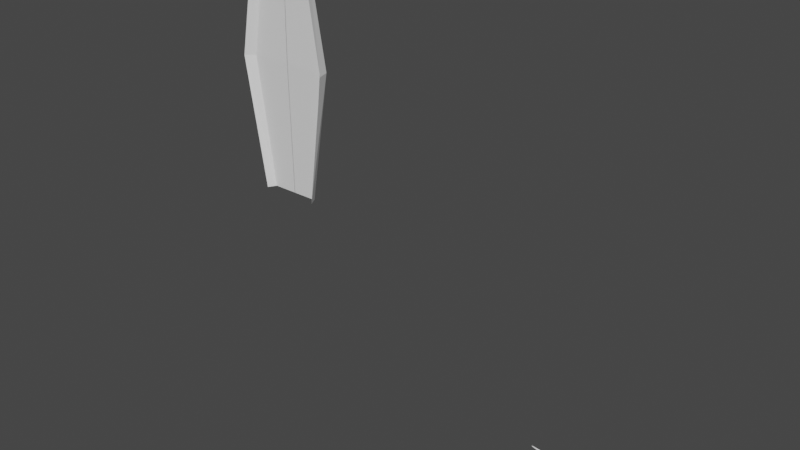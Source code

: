 # Source: gundum1.blend  (saved by Blender 3.4.6; exported with 4.5.12 LTS)
import bpy
from mathutils import Matrix  # noqa: F401  (used for matrix-valued properties, if any)

bpy.ops.wm.read_factory_settings(use_empty=True)
scene = bpy.context.scene
scene.name = 'Scene'

# ---- collections
col_collection = bpy.data.collections.new('Collection'); scene.collection.children.link(col_collection)
col_2 = bpy.data.collections.new('コレクション 2'); scene.collection.children.link(col_2)
col_boolean = bpy.data.collections.new('Boolean'); scene.collection.children.link(col_boolean)

# ---- node groups
ng_auto_smooth = bpy.data.node_groups.new('Auto Smooth', 'GeometryNodeTree')
_s = ng_auto_smooth.interface.new_socket(name='Geometry', in_out='OUTPUT', socket_type='NodeSocketGeometry')
_s = ng_auto_smooth.interface.new_socket(name='Geometry', in_out='INPUT', socket_type='NodeSocketGeometry')
_s = ng_auto_smooth.interface.new_socket(name='Angle', in_out='INPUT', socket_type='NodeSocketFloat')
_s.subtype = 'ANGLE'
_s.min_value = 0.0
_s.max_value = 3.142
ng_auto_smooth.is_modifier = True
_N = ng_auto_smooth.nodes; _L = ng_auto_smooth.links
n0 = _N.new('NodeGroupOutput'); n0.name = 'Group Output'; n0.location = (480, -100)
n1 = _N.new('NodeGroupInput'); n1.name = 'Group Input'; n1.location = (-420, -300)
n2 = _N.new('NodeGroupInput'); n2.name = 'Group Input.001'; n2.location = (-60, -100)
n3 = _N.new('GeometryNodeSetShadeSmooth'); n3.name = 'Set Shade Smooth'; n3.location = (120, -100)
n3.domain = 'EDGE'
n4 = _N.new('GeometryNodeSetShadeSmooth'); n4.name = 'Set Shade Smooth.001'; n4.location = (300, -100)
n5 = _N.new('GeometryNodeInputMeshEdgeAngle'); n5.name = 'Edge Angle'; n5.location = (-420, -220)
n6 = _N.new('GeometryNodeInputEdgeSmooth'); n6.name = 'Is Edge Smooth'; n6.location = (-60, -160)
n7 = _N.new('GeometryNodeInputShadeSmooth'); n7.name = 'Is Face Smooth'; n7.location = (-240, -340)
n8 = _N.new('FunctionNodeBooleanMath'); n8.name = 'Boolean Math'; n8.location = (-60, -220)
n9 = _N.new('FunctionNodeCompare'); n9.name = 'Compare'; n9.location = (-240, -180)
n9.operation = 'LESS_EQUAL'
_L.new(n5.outputs[0], n9.inputs[0])
_L.new(n4.outputs[0], n0.inputs[0])
_L.new(n1.outputs[1], n9.inputs[1])
_L.new(n9.outputs[0], n8.inputs[0])
_L.new(n7.outputs[0], n8.inputs[1])
_L.new(n2.outputs[0], n3.inputs[0])
_L.new(n6.outputs[0], n3.inputs[1])
_L.new(n3.outputs[0], n4.inputs[0])
_L.new(n8.outputs[0], n3.inputs[2])
n0.is_active_output = True

# ---- world
world_world = bpy.data.worlds.new('World'); scene.world = world_world
world_world.use_nodes = True; world_world.node_tree.nodes.clear()
_N = world_world.node_tree.nodes; _L = world_world.node_tree.links
n0 = _N.new('ShaderNodeOutputWorld'); n0.name = 'World Output'; n0.location = (300, 300)
n1 = _N.new('ShaderNodeBackground'); n1.name = 'Background'; n1.location = (10, 300)
n1.inputs[0].default_value = (0.05088, 0.05088, 0.05088, 1.0)
_L.new(n1.outputs[0], n0.inputs[0])
n0.is_active_output = True
world_world.color = (0.05088, 0.05088, 0.05088)
world_world.use_sun_shadow = False
world_world.sun_shadow_jitter_overblur = 0.0

# ---- meshes
me_002 = bpy.data.meshes.new('立方体.002')
me_002.from_pydata([(-0.5549, -0.2161, -1.11), (-0.5549, -0.1997, -0.1509), (-0.4033, 0.206, -1.05), (-0.4033, 0.2554, -0.2412), (-0.3763, -0.214, -1.108), (-0.3763, -0.1993, -0.1463), (-0.276, 0.206, -1.049), (-0.276, 0.2554, -0.244), (-0.5535, -0.4087, -0.9698), (-0.5535, -0.4034, -0.1022), (-0.375, -0.4066, -0.9678), (-0.375, -0.4031, -0.09755), (-0.5341, -0.07032, -1.072), (-0.5341, -0.04833, -0.176), (-0.3714, -0.0689, -1.07), (-0.3714, -0.04808, -0.1736), (-0.4802, 0.1165, -0.2097), (-0.3357, 0.08102, -1.059), (-0.4802, 0.0781, -1.068), (-0.3357, 0.1166, -0.2099), (-0.5705, -0.2029, -0.4431), (-0.4189, 0.239, -0.4919), (-0.2916, 0.239, -0.4931), (-0.3919, -0.202, -0.4393), (-0.5692, -0.4052, -0.3722), (-0.3906, -0.4043, -0.3684), (-0.387, -0.05499, -0.4531), (-0.5497, -0.05562, -0.4553), (-0.3513, 0.1048, -0.4737), (-0.4958, 0.1037, -0.4764), (-0.4189, 0.2225, -0.7622), (-0.2916, 0.2225, -0.7619), (-0.3919, -0.2046, -0.7524), (-0.3906, -0.4055, -0.6592), (-0.387, -0.06194, -0.7526), (-0.5497, -0.06297, -0.7546), (-0.3513, 0.0929, -0.7574), (-0.4958, 0.09092, -0.7631), (-0.5705, -0.2061, -0.7553), (-0.5692, -0.4069, -0.6621)], [], [(29, 16, 3, 21), (21, 3, 7, 22), (26, 15, 5, 23), (5, 1, 9, 11), (12, 14, 4, 0), (15, 13, 1, 5), (25, 11, 9, 24), (23, 5, 11, 25), (38, 0, 8, 39), (0, 4, 10, 8), (19, 16, 13, 15), (18, 17, 14, 12), (28, 19, 15, 26), (20, 1, 13, 27), (22, 7, 19, 28), (2, 6, 17, 18), (7, 3, 16, 19), (27, 13, 16, 29), (35, 27, 29, 37), (31, 22, 28, 36), (38, 20, 27, 35), (36, 28, 26, 34), (1, 20, 24, 9), (32, 23, 25, 33), (33, 25, 24, 39), (34, 26, 23, 32), (30, 21, 22, 31), (37, 29, 21, 30), (18, 37, 30, 2), (2, 30, 31, 6), (14, 34, 32, 4), (10, 33, 39, 8), (4, 32, 33, 10), (17, 36, 34, 14), (0, 38, 35, 12), (6, 31, 36, 17), (12, 35, 37, 18), (20, 38, 39, 24)])
me_002.polygons.foreach_set('use_smooth', [True] * 38)
_k = {(0, 12): 1.0, (3, 16): 1.0, (2, 30): 1.0, (2, 6): 1.0, (3, 7): 1.0, (6, 31): 1.0, (6, 17): 1.0, (5, 15): 1.0, (0, 4): 1.0, (9, 24): 1.0, (10, 33): 1.0, (8, 10): 1.0, (9, 11): 1.0, (1, 9): 1.0, (5, 11): 1.0, (4, 10): 1.0, (0, 8): 1.0, (12, 18): 1.0, (1, 13): 1.0, (4, 14): 1.0, (15, 19): 1.0, (13, 16): 1.0, (14, 17): 1.0, (2, 18): 1.0, (7, 19): 1.0, (3, 21): 1.0, (7, 22): 1.0, (24, 39): 1.0, (11, 25): 1.0, (21, 22): 1.0, (21, 30): 1.0, (22, 31): 1.0, (25, 33): 1.0, (8, 39): 1.0, (30, 31): 1.0}
me_002.attributes.new('crease_edge', 'FLOAT', 'EDGE').data.foreach_set('value', [_k.get((min(e.vertices), max(e.vertices)), 0.0) for e in me_002.edges])
_uv = me_002.uv_layers.new(name='UVマップ')
_uv.uv.foreach_set('vector', [0.5421, 0.1663, 0.625, 0.1663, 0.625, 0.25, 0.5421, 0.25, 0.5421, 0.25, 0.625, 0.25, 0.625, 0.5, 0.5421, 0.5, 0.5421, 0.6727, 0.625, 0.6727, 0.625, 0.75, 0.5421, 0.75, 0.625, 0.75, 0.875, 0.75, 0.875, 0.75, 0.625, 0.75, 0.125, 0.6727, 0.375, 0.6727, 0.375, 0.75, 0.125, 0.75, 0.625, 0.6727, 0.875, 0.6727, 0.875, 0.75, 0.625, 0.75, 0.5421, 0.75, 0.625, 0.75, 0.625, 1.0, 0.5421, 1.0, 0.5421, 0.75, 0.625, 0.75, 0.625, 0.75, 0.5421, 0.75, 0.4585, 0.0, 0.375, 0.0, 0.375, 0.0, 0.4585, 0.0, 0.125, 0.75, 0.375, 0.75, 0.375, 0.75, 0.125, 0.75, 0.625, 0.5837, 0.875, 0.5837, 0.875, 0.6727, 0.625, 0.6727, 0.125, 0.5837, 0.375, 0.5837, 0.375, 0.6727, 0.125, 0.6727, 0.5421, 0.5837, 0.625, 0.5837, 0.625, 0.6727, 0.5421, 0.6727, 0.5421, 0.0, 0.625, 0.0, 0.625, 0.07728, 0.5421, 0.07728, 0.5421, 0.5, 0.625, 0.5, 0.625, 0.5837, 0.5421, 0.5837, 0.125, 0.5, 0.375, 0.5, 0.375, 0.5837, 0.125, 0.5837, 0.625, 0.5, 0.875, 0.5, 0.875, 0.5837, 0.625, 0.5837, 0.5421, 0.07728, 0.625, 0.07728, 0.625, 0.1663, 0.5421, 0.1663, 0.4585, 0.07728, 0.5421, 0.07728, 0.5421, 0.1663, 0.4585, 0.1663, 0.4585, 0.5, 0.5421, 0.5, 0.5421, 0.5837, 0.4585, 0.5837, 0.4585, 0.0, 0.5421, 0.0, 0.5421, 0.07728, 0.4585, 0.07728, 0.4585, 0.5837, 0.5421, 0.5837, 0.5421, 0.6727, 0.4585, 0.6727, 0.625, 0.0, 0.5421, 0.0, 0.5421, 0.0, 0.625, 0.0, 0.4585, 0.75, 0.5421, 0.75, 0.5421, 0.75, 0.4585, 0.75, 0.4585, 0.75, 0.5421, 0.75, 0.5421, 1.0, 0.4585, 1.0, 0.4585, 0.6727, 0.5421, 0.6727, 0.5421, 0.75, 0.4585, 0.75, 0.4585, 0.25, 0.5421, 0.25, 0.5421, 0.5, 0.4585, 0.5, 0.4585, 0.1663, 0.5421, 0.1663, 0.5421, 0.25, 0.4585, 0.25, 0.375, 0.1663, 0.4585, 0.1663, 0.4585, 0.25, 0.375, 0.25, 0.375, 0.25, 0.4585, 0.25, 0.4585, 0.5, 0.375, 0.5, 0.375, 0.6727, 0.4585, 0.6727, 0.4585, 0.75, 0.375, 0.75, 0.375, 0.75, 0.4585, 0.75, 0.4585, 1.0, 0.375, 1.0, 0.375, 0.75, 0.4585, 0.75, 0.4585, 0.75, 0.375, 0.75, 0.375, 0.5837, 0.4585, 0.5837, 0.4585, 0.6727, 0.375, 0.6727, 0.375, 0.0, 0.4585, 0.0, 0.4585, 0.07728, 0.375, 0.07728, 0.375, 0.5, 0.4585, 0.5, 0.4585, 0.5837, 0.375, 0.5837, 0.375, 0.07728, 0.4585, 0.07728, 0.4585, 0.1663, 0.375, 0.1663, 0.5421, 0.0, 0.4585, 0.0, 0.4585, 0.0, 0.5421, 0.0])
me_002.update()
me_x = bpy.data.meshes.new('立方体')
me_x.from_pydata([(-0.3371, 0.2407, -0.6432), (-0.4335, 0.3293, -0.1272), (3.818e-08, 0.6909, -0.8001), (3.818e-08, 0.8547, -0.1334), (-0.2135, 0.4504, -0.7431), (-0.1133, 0.5963, -0.7762), (-0.1571, 0.7353, -0.1429), (-0.2758, 0.5647, -0.1351), (-0.3948, 0.321, -0.3627), (3.818e-08, 0.8135, -0.4619), (-0.1603, 0.7031, -0.452), (-0.2777, 0.5439, -0.4233)], [], [(10, 6, 3, 9), (10, 5, 4, 11), (8, 1, 7, 11), (0, 8, 11, 4), (6, 10, 11, 7), (5, 10, 9, 2)])
me_x.polygons.foreach_set('use_smooth', [True] * 6)
_k = {(1, 8): 1.0, (6, 7): 1.0, (1, 7): 1.0, (3, 6): 1.0, (0, 8): 1.0}
me_x.attributes.new('crease_edge', 'FLOAT', 'EDGE').data.foreach_set('value', [_k.get((min(e.vertices), max(e.vertices)), 0.0) for e in me_x.edges])
_uv = me_x.uv_layers.new(name='UVマップ')
_uv.uv.foreach_set('vector', [0.503, 0.2924, 0.625, 0.2874, 0.625, 0.375, 0.503, 0.375, 0.503, 0.2924, 0.375, 0.2977, 0.375, 0.2161, 0.503, 0.2183, 0.503, 0.0, 0.625, 0.0, 0.625, 0.2205, 0.503, 0.2183, 0.375, 0.0, 0.503, 0.0, 0.503, 0.2183, 0.375, 0.2161, 0.625, 0.2874, 0.503, 0.2924, 0.503, 0.2183, 0.625, 0.2205, 0.375, 0.2977, 0.503, 0.2924, 0.503, 0.375, 0.375, 0.375])
me_x.update()
me_005 = bpy.data.meshes.new('立方体.005')
me_005.from_pydata([(-0.07896, 0.8107, 0.5944), (-0.1684, 0.9427, 0.3634), (-0.1009, 0.5215, 0.5156), (-0.2136, 0.7494, 0.248), (0.0, 0.5215, 0.5156), (0.0, 0.8789, 0.06673), (0.0, 0.8107, 0.5944), (0.0, 1.003, 0.259), (-0.1476, 0.6256, 0.4008), (-0.1311, 0.8812, 0.4724), (0.0, 0.8817, 0.4699)], [], [(8, 3, 1, 9), (4, 2, 0, 6), (3, 5, 7, 1), (9, 1, 7, 10), (0, 9, 10, 6), (2, 8, 9, 0)])
me_005.polygons.foreach_set('use_smooth', [True] * 6)
_k = {(3, 5): 1.0, (0, 2): 1.0, (1, 3): 1.0, (0, 9): 1.0, (0, 6): 1.0, (1, 7): 1.0, (5, 7): 1.0, (1, 9): 1.0}
me_005.attributes.new('crease_edge', 'FLOAT', 'EDGE').data.foreach_set('value', [_k.get((min(e.vertices), max(e.vertices)), 0.0) for e in me_005.edges])
_uv = me_005.uv_layers.new(name='UVマップ')
_uv.uv.foreach_set('vector', [0.4892, 0.5, 0.625, 0.5, 0.625, 0.75, 0.4892, 0.75, 0.25, 0.5, 0.375, 0.5, 0.375, 0.75, 0.25, 0.75, 0.625, 0.5, 0.75, 0.5, 0.75, 0.75, 0.625, 0.75, 0.4892, 0.75, 0.625, 0.75, 0.625, 0.875, 0.4892, 0.875, 0.375, 0.75, 0.4892, 0.75, 0.4892, 0.875, 0.375, 0.875, 0.375, 0.5, 0.4892, 0.5, 0.4892, 0.75, 0.375, 0.75])
me_005.update()
me_006 = bpy.data.meshes.new('立方体.006')
me_006.from_pydata([(-0.1948, 0.7403, 0.2641), (-0.9836, 0.3185, 0.9357), (-0.1294, 0.5787, 0.4675), (-0.9456, 0.3053, 0.9478), (-0.1262, 0.7709, 0.4648), (-0.9456, 0.3424, 0.9544)], [], [(0, 1, 5, 4), (4, 5, 3, 2), (2, 3, 1, 0), (5, 1, 3)])
me_006.polygons.foreach_set('use_smooth', [True] * 4)
_k = {(0, 1): 1.0, (0, 4): 1.0, (1, 5): 1.0, (4, 5): 1.0, (2, 4): 1.0, (3, 5): 1.0, (2, 3): 1.0, (1, 3): 1.0}
me_006.attributes.new('crease_edge', 'FLOAT', 'EDGE').data.foreach_set('value', [_k.get((min(e.vertices), max(e.vertices)), 0.0) for e in me_006.edges])
_uv = me_006.uv_layers.new(name='UVマップ')
_uv.uv.foreach_set('vector', [0.375, 0.25, 0.625, 0.25, 0.625, 0.5, 0.375, 0.5, 0.375, 0.5, 0.625, 0.5, 0.625, 0.75, 0.375, 0.75, 0.375, 0.75, 0.625, 0.75, 0.625, 0.25, 0.375, 0.25, 0.625, 0.5, 0.625, 0.25, 0.625, 0.75])
me_006.update()
me_003 = bpy.data.meshes.new('立方体.003')
me_003.from_pydata([(-1.0, -0.7333, -0.1303), (-0.6769, -0.9079, 1.0), (-1.0, 0.1976, -0.9027), (-0.6769, 0.1976, 0.8962), (-1.0, -1.264, -1.847), (-0.6769, -1.406, -0.7729), (0.0, 0.1976, 0.8962), (0.0, -0.9079, 1.0), (0.0, -1.406, -0.7729), (-1.0, -0.2824, -0.06074), (-0.6769, -0.3551, 1.068), (0.0, -0.3551, 1.022), (-0.6769, -1.176, 0.1136), (-1.0, -1.018, -0.9135), (0.0, -1.176, 0.1136)], [], [(9, 10, 3, 2), (14, 12, 5, 8), (11, 10, 1, 7), (12, 13, 4, 5), (6, 3, 10, 11), (0, 1, 10, 9), (1, 0, 13, 12), (7, 1, 12, 14)])
me_003.polygons.foreach_set('use_smooth', [True] * 8)
_k = {(0, 9): 1.0, (0, 1): 1.0, (3, 10): 1.0, (2, 3): 1.0, (1, 7): 1.0, (4, 5): 1.0, (5, 12): 1.0, (4, 13): 1.0, (3, 6): 1.0, (2, 9): 1.0, (1, 10): 1.0, (1, 12): 1.0, (0, 13): 1.0}
me_003.attributes.new('crease_edge', 'FLOAT', 'EDGE').data.foreach_set('value', [_k.get((min(e.vertices), max(e.vertices)), 0.0) for e in me_003.edges])
_uv = me_003.uv_layers.new(name='UVマップ')
_uv.uv.foreach_set('vector', [0.375, 0.125, 0.625, 0.125, 0.625, 0.25, 0.375, 0.25, 0.75, 0.75, 0.875, 0.75, 0.875, 0.75, 0.75, 0.75, 0.75, 0.625, 0.875, 0.625, 0.875, 0.75, 0.75, 0.75, 0.625, 0.0, 0.375, 0.0, 0.375, 0.0, 0.625, 0.0, 0.75, 0.5, 0.875, 0.5, 0.875, 0.625, 0.75, 0.625, 0.375, 0.0, 0.625, 0.0, 0.625, 0.125, 0.375, 0.125, 0.625, 0.0, 0.375, 0.0, 0.375, 0.0, 0.625, 0.0, 0.75, 0.75, 0.875, 0.75, 0.875, 0.75, 0.75, 0.75])
me_003.update()
me_001 = bpy.data.meshes.new('立方体.001')
me_001.from_pydata([(-0.2006, -0.05815, -0.0113), (-0.2006, -0.1701, 0.2817), (-0.2006, -0.3117, 0.4751), (-0.2006, -0.4537, 0.6149), (-0.2006, -0.6104, 0.6945), (-0.2006, -0.7868, 0.7271), (-0.2006, -0.9409, 0.7412), (-0.2006, -1.08, 0.7423), (-0.2006, -1.247, 0.7111), (-0.2006, -1.374, 0.6503), (-0.2006, -1.474, 0.5887), (-2.468e-05, -0.00669, -0.01636), (-0.0004766, -0.1363, 0.3129), (0.0005982, -0.2947, 0.5034), (0.0005982, -0.4456, 0.6563), (0.001504, -0.6051, 0.7359), (0.001504, -0.7815, 0.7719), (0.001504, -0.9436, 0.7853), (0.001504, -1.074, 0.7824), (0.001504, -1.247, 0.7531), (0.001504, -1.38, 0.6884), (0.001504, -1.487, 0.6195), (0.001504, -1.618, 0.4383), (-0.3161, -0.1269, 0.0005904), (-0.4267, -0.2302, 0.01951), (-0.5111, -0.4015, 0.04865), (-0.5924, -0.7917, 0.1238), (-0.6074, -0.9269, 0.1574), (-0.6063, -1.171, 0.2169), (-0.4925, -1.534, 0.3528), (-0.3492, -1.594, 0.4025), (-0.206, -1.615, 0.4337), (-0.4709, -0.8238, 0.4959), (-0.327, -0.7946, 0.6787), (-0.5311, -0.85, 0.388), (-0.3066, -0.2169, 0.2408), (-0.3125, -0.3417, 0.4142), (-0.3204, -0.4745, 0.5624), (-0.3236, -0.6278, 0.6379), (-0.3463, -1.454, 0.5617), (-0.3414, -1.367, 0.6077), (-0.3432, -1.242, 0.6532), (-0.3389, -1.089, 0.682), (-0.3358, -0.9499, 0.6884), (-0.4286, -0.3011, 0.1911), (-0.4366, -0.4152, 0.3163), (-0.4615, -0.5344, 0.4172), (-0.4677, -0.676, 0.4662), (-0.4845, -0.3527, 0.1586), (-0.5134, -0.4797, 0.2389), (-0.5284, -0.7068, 0.3525), (-0.5515, -0.5504, 0.07728), (-0.5688, -0.6662, 0.09906), (-0.5228, -0.5885, 0.3011), (-0.4782, -1.439, 0.4708), (-0.4759, -1.36, 0.4964), (-0.4724, -1.246, 0.5151), (-0.4754, -1.105, 0.5212), (-0.4763, -0.9763, 0.5151), (-0.6077, -1.047, 0.185), (-0.6034, -1.294, 0.2525), (-0.5339, -1.004, 0.4174), (-0.5603, -1.463, 0.3101), (-0.5213, -1.435, 0.4027), (-0.5369, -1.127, 0.4187), (-0.5321, -1.266, 0.4185), (-0.5939, -1.364, 0.2743), (-0.5296, -1.362, 0.4123), (-0.09844, -0.3031, 0.4952), (-0.09899, -0.149, 0.3073), (-0.09799, -1.377, 0.6663), (-0.09799, -1.247, 0.7313), (-0.09799, -0.9423, 0.7665), (-0.09799, -0.7841, 0.7587), (-0.09844, -0.4496, 0.6416), (-0.09799, -1.483, 0.6029), (-0.09799, -0.6077, 0.7212), (-0.09844, -0.02198, -0.01452), (-0.1007, -1.619, 0.4369), (-0.09799, -1.077, 0.7628), (-0.2006, -0.09517, 0.1188), (0.0001111, -0.05092, 0.1329), (0.001504, -1.565, 0.5475), (-0.2036, -1.568, 0.5059), (-0.5783, -0.8886, 0.2857), (-0.3092, -0.1576, 0.1085), (-0.3481, -1.545, 0.4761), (-0.4205, -0.2624, 0.09846), (-0.503, -0.4028, 0.1235), (-0.5701, -0.7495, 0.2542), (-0.5417, -0.5214, 0.1667), (-0.5589, -0.6334, 0.2185), (-0.4829, -1.507, 0.4202), (-0.582, -1.03, 0.3007), (-0.5499, -1.441, 0.3485), (-0.5834, -1.151, 0.3033), (-0.5808, -1.281, 0.3067), (-0.5744, -1.363, 0.3218), (-0.09945, -1.566, 0.524), (-0.09869, -0.07954, 0.1261), (-0.3698, -0.1801, 0.006628), (-0.4119, -1.577, 0.3826), (-0.3954, -0.8096, 0.6029), (-0.4065, -1.097, 0.6137), (-0.3659, -0.2603, 0.2197), (-0.3729, -0.3712, 0.3663), (-0.3854, -0.5034, 0.5019), (-0.3907, -0.6512, 0.5611), (-0.4084, -1.244, 0.5969), (-0.4013, -0.9594, 0.6161), (-0.4031, -1.448, 0.5245), (-0.4024, -1.36, 0.5619), (-0.4079, -1.525, 0.4573), (-0.3638, -0.2115, 0.1018), (-0.2529, -0.08928, -0.008607), (-0.2665, -1.465, 0.5788), (-0.2603, -0.7904, 0.7132), (-0.2709, -1.606, 0.4234), (-0.2486, -0.1913, 0.2577), (-0.2513, -0.3253, 0.4556), (-0.2548, -0.4631, 0.5992), (-0.2563, -0.6183, 0.6769), (-0.2643, -1.371, 0.6409), (-0.2652, -1.245, 0.6909), (-0.2618, -0.945, 0.7254), (-0.2632, -1.084, 0.7231), (-0.2497, -0.1234, 0.115), (-0.269, -1.558, 0.4938)], [], [(69, 68, 13, 12), (71, 70, 20, 19), (73, 72, 17, 16), (68, 74, 14, 13), (70, 75, 21, 20), (125, 124, 43, 42), (74, 76, 15, 14), (127, 86, 30, 117), (99, 69, 12, 81), (110, 111, 55, 54), (76, 73, 16, 15), (126, 114, 23, 85), (119, 118, 35, 36), (120, 119, 36, 37), (121, 120, 37, 38), (121, 38, 33, 116), (98, 83, 31, 78), (122, 40, 39, 115), (123, 41, 40, 122), (125, 42, 41, 123), (103, 108, 41, 42), (124, 116, 33, 43), (113, 104, 35, 85), (105, 104, 44, 45), (106, 105, 45, 46), (102, 107, 47, 32), (88, 48, 44, 87), (45, 44, 48, 49), (88, 90, 49, 48), (91, 53, 49, 90), (89, 50, 53, 91), (45, 49, 53, 46), (47, 46, 53, 50), (32, 47, 50, 34), (103, 42, 43, 109), (112, 86, 39, 110), (102, 109, 43, 33), (108, 56, 55, 111), (93, 84, 27, 59), (34, 61, 58, 32), (92, 94, 62, 29), (95, 64, 61, 93), (95, 28, 60, 96), (56, 57, 64, 65), (97, 66, 62, 94), (96, 60, 66, 97), (67, 55, 56, 65), (55, 67, 63, 54), (84, 89, 26, 27), (107, 106, 46, 47), (57, 58, 61, 64), (79, 72, 6, 7), (79, 7, 8, 71), (18, 79, 71, 19), (18, 17, 72, 79), (82, 98, 78, 22), (4, 5, 73, 76), (80, 1, 69, 99), (3, 4, 76, 74), (9, 10, 75, 70), (2, 3, 74, 68), (5, 6, 72, 73), (8, 9, 70, 71), (1, 2, 68, 69), (0, 80, 99, 77), (21, 75, 98, 82), (34, 50, 89, 84), (65, 96, 97, 67), (67, 97, 94, 63), (64, 95, 96, 65), (28, 95, 93, 59), (54, 63, 94, 92), (61, 34, 84, 93), (101, 30, 86, 112), (26, 89, 91, 52), (52, 91, 90, 51), (25, 51, 90, 88), (25, 88, 87, 24), (100, 113, 85, 23), (75, 10, 83, 98), (118, 126, 85, 35), (77, 99, 81, 11), (115, 39, 86, 127), (24, 87, 113, 100), (29, 101, 112, 92), (38, 37, 106, 107), (41, 108, 111, 40), (32, 58, 109, 102), (92, 112, 110, 54), (57, 103, 109, 58), (33, 38, 107, 102), (37, 36, 105, 106), (36, 35, 104, 105), (87, 44, 104, 113), (57, 56, 108, 103), (39, 40, 111, 110), (10, 115, 127, 83), (1, 80, 126, 118), (6, 5, 116, 124), (7, 125, 123, 8), (8, 123, 122, 9), (9, 122, 115, 10), (4, 121, 116, 5), (4, 3, 120, 121), (3, 2, 119, 120), (2, 1, 118, 119), (80, 0, 114, 126), (83, 127, 117, 31), (7, 6, 124, 125)])
me_001.polygons.foreach_set('use_smooth', [True] * 109)
_k = {(22, 82): 1.0, (0, 77): 1.0, (23, 114): 1.0, (24, 100): 1.0, (24, 25): 1.0, (26, 52): 1.0, (30, 101): 1.0, (31, 117): 1.0, (31, 78): 1.0, (25, 51): 1.0, (51, 52): 1.0, (27, 59): 1.0, (28, 59): 1.0, (28, 60): 1.0, (62, 66): 1.0, (29, 62): 1.0, (60, 66): 1.0, (26, 27): 1.0, (11, 77): 1.0, (22, 78): 1.0, (11, 81): 1.0, (21, 82): 1.0, (23, 100): 1.0, (29, 101): 1.0, (0, 114): 1.0, (30, 117): 1.0}
me_001.attributes.new('crease_edge', 'FLOAT', 'EDGE').data.foreach_set('value', [_k.get((min(e.vertices), max(e.vertices)), 0.0) for e in me_001.edges])
_uv = me_001.uv_layers.new(name='UVマップ')
_uv.uv.foreach_set('vector', [0.0, 0.0, 0.0, 0.0, 0.0, 0.0, 0.0, 0.0, 0.0, 0.0, 0.0, 0.0, 0.0, 0.0, 0.0, 0.0, 0.0, 0.0, 0.0, 0.0, 0.0, 0.0, 0.0, 0.0, 0.0, 0.0, 0.0, 0.0, 0.0, 0.0, 0.0, 0.0, 0.0, 0.0, 0.0, 0.0, 0.0, 0.0, 0.0, 0.0, 0.0, 0.0, 0.0, 0.0, 0.0, 0.0, 0.0, 0.0, 0.0, 0.0, 0.0, 0.0, 0.0, 0.0, 0.0, 0.0, 0.0, 0.0, 0.0, 0.0, 0.0, 0.0, 0.0, 0.0, 0.0, 0.0, 0.0, 0.0, 0.0, 0.0, 0.0, 0.0, 0.0, 0.0, 0.0, 0.0, 0.0, 0.0, 0.0, 0.0, 0.0, 0.0, 0.0, 0.0, 0.0, 0.0, 0.0, 0.0, 0.0, 0.0, 0.0, 0.0, 0.0, 0.0, 0.0, 0.0, 0.0, 0.0, 0.0, 0.0, 0.0, 0.0, 0.0, 0.0, 0.0, 0.0, 0.0, 0.0, 0.0, 0.0, 0.0, 0.0, 0.0, 0.0, 0.0, 0.0, 0.0, 0.0, 0.0, 0.0, 0.0, 0.0, 0.0, 0.0, 0.0, 0.0, 0.0, 0.0, 0.0, 0.0, 0.0, 0.0, 0.0, 0.0, 0.0, 0.0, 0.0, 0.0, 0.0, 0.0, 0.0, 0.0, 0.0, 0.0, 0.0, 0.0, 0.0, 0.0, 0.0, 0.0, 0.0, 0.0, 0.0, 0.0, 0.0, 0.0, 0.0, 0.0, 0.0, 0.0, 0.0, 0.0, 0.0, 0.0, 0.0, 0.0, 0.0, 0.0, 0.0, 0.0, 0.0, 0.0, 0.0, 0.0, 0.0, 0.0, 0.0, 0.0, 0.0, 0.0, 0.0, 0.0, 0.0, 0.0, 0.0, 0.0, 0.0, 0.0, 0.0, 0.0, 0.0, 0.0, 0.0, 0.0, 0.0, 0.0, 0.0, 0.0, 0.0, 0.0, 0.0, 0.0, 0.0, 0.0, 0.0, 0.0, 0.0, 0.0, 0.0, 0.0, 0.0, 0.0, 0.0, 0.0, 0.0, 0.0, 0.0, 0.0, 0.0, 0.0, 0.0, 0.0, 0.0, 0.0, 0.0, 0.0, 0.0, 0.0, 0.0, 0.0, 0.0, 0.0, 0.0, 0.0, 0.0, 0.0, 0.0, 0.0, 0.0, 0.0, 0.0, 0.0, 0.0, 0.0, 0.0, 0.0, 0.0, 0.0, 0.0, 0.0, 0.0, 0.0, 0.0, 0.0, 0.0, 0.0, 0.0, 0.0, 0.0, 0.0, 0.0, 0.0, 0.0, 0.0, 0.0, 0.0, 0.0, 0.0, 0.0, 0.0, 0.0, 0.0, 0.0, 0.0, 0.0, 0.0, 0.0, 0.0, 0.0, 0.0, 0.0, 0.0, 0.0, 0.0, 0.0, 0.0, 0.0, 0.0, 0.0, 0.0, 0.0, 0.0, 0.0, 0.0, 0.0, 0.0, 0.0, 0.0, 0.0, 0.0, 0.0, 0.0, 0.0, 0.0, 0.0, 0.0, 0.0, 0.0, 0.0, 0.0, 0.0, 0.0, 0.0, 0.0, 0.0, 0.0, 0.0, 0.0, 0.0, 0.0, 0.0, 0.0, 0.0, 0.0, 0.0, 0.0, 0.0, 0.0, 0.0, 0.0, 0.0, 0.0, 0.0, 0.0, 0.0, 0.0, 0.0, 0.0, 0.0, 0.0, 0.0, 0.0, 0.0, 0.0, 0.0, 0.0, 0.0, 0.0, 0.0, 0.0, 0.0, 0.0, 0.0, 0.0, 0.0, 0.0, 0.0, 0.0, 0.0, 0.0, 0.0, 0.0, 0.0, 0.0, 0.0, 0.0, 0.0, 0.0, 0.0, 0.0, 0.0, 0.0, 0.0, 0.0, 0.0, 0.0, 0.0, 0.0, 0.0, 0.0, 0.0, 0.0, 0.0, 0.0, 0.0, 0.0, 0.0, 0.0, 0.0, 0.0, 0.0, 0.0, 0.0, 0.0, 0.0, 0.0, 0.0, 0.0, 0.0, 0.0, 0.0, 0.0, 0.0, 0.0, 0.0, 0.0, 0.0, 0.0, 0.0, 0.0, 0.0, 0.0, 0.0, 0.0, 0.0, 0.0, 0.0, 0.0, 0.0, 0.0, 0.0, 0.0, 0.0, 0.0, 0.0, 0.0, 0.0, 0.0, 0.0, 0.0, 0.0, 0.0, 0.0, 0.0, 0.0, 0.0, 0.0, 0.0, 0.0, 0.0, 0.0, 0.0, 0.0, 0.0, 0.0, 0.0, 0.0, 0.0, 0.0, 0.0, 0.0, 0.0, 0.0, 0.0, 0.0, 0.0, 0.0, 0.0, 0.0, 0.0, 0.0, 0.0, 0.0, 0.0, 0.0, 0.0, 0.0, 0.0, 0.0, 0.0, 0.0, 0.0, 0.0, 0.0, 0.0, 0.0, 0.0, 0.0, 0.0, 0.0, 0.0, 0.0, 0.0, 0.0, 0.0, 0.0, 0.0, 0.0, 0.0, 0.0, 0.0, 0.0, 0.0, 0.0, 0.0, 0.0, 0.0, 0.0, 0.0, 0.0, 0.0, 0.0, 0.0, 0.0, 0.0, 0.0, 0.0, 0.0, 0.0, 0.0, 0.0, 0.0, 0.0, 0.0, 0.0, 0.0, 0.0, 0.0, 0.0, 0.0, 0.0, 0.0, 0.0, 0.0, 0.0, 0.0, 0.0, 0.0, 0.0, 0.0, 0.0, 0.0, 0.0, 0.0, 0.0, 0.0, 0.0, 0.0, 0.0, 0.0, 0.0, 0.0, 0.0, 0.0, 0.0, 0.0, 0.0, 0.0, 0.0, 0.0, 0.0, 0.0, 0.0, 0.0, 0.0, 0.0, 0.0, 0.0, 0.0, 0.0, 0.0, 0.0, 0.0, 0.0, 0.0, 0.0, 0.0, 0.0, 0.0, 0.0, 0.0, 0.0, 0.0, 0.0, 0.0, 0.0, 0.0, 0.0, 0.0, 0.0, 0.0, 0.0, 0.0, 0.0, 0.0, 0.0, 0.0, 0.0, 0.0, 0.0, 0.0, 0.0, 0.0, 0.0, 0.0, 0.0, 0.0, 0.0, 0.0, 0.0, 0.0, 0.0, 0.0, 0.0, 0.0, 0.0, 0.0, 0.0, 0.0, 0.0, 0.0, 0.0, 0.0, 0.0, 0.0, 0.0, 0.0, 0.0, 0.0, 0.0, 0.0, 0.0, 0.0, 0.0, 0.0, 0.0, 0.0, 0.0, 0.0, 0.0, 0.0, 0.0, 0.0, 0.0, 0.0, 0.0, 0.0, 0.0, 0.0, 0.0, 0.0, 0.0, 0.0, 0.0, 0.0, 0.0, 0.0, 0.0, 0.0, 0.0, 0.0, 0.0, 0.0, 0.0, 0.0, 0.0, 0.0, 0.0, 0.0, 0.0, 0.0, 0.0, 0.0, 0.0, 0.0, 0.0, 0.0, 0.0, 0.0, 0.0, 0.0, 0.0, 0.0, 0.0, 0.0, 0.0, 0.0, 0.0, 0.0, 0.0, 0.0, 0.0, 0.0, 0.0, 0.0, 0.0, 0.0, 0.0, 0.0, 0.0, 0.0, 0.0, 0.0, 0.0, 0.0, 0.0, 0.0, 0.0, 0.0, 0.0, 0.0, 0.0, 0.0, 0.0, 0.0, 0.0, 0.0, 0.0, 0.0, 0.0, 0.0, 0.0, 0.0, 0.0, 0.0, 0.0, 0.0, 0.0, 0.0, 0.0, 0.0, 0.0, 0.0, 0.0, 0.0, 0.0, 0.0, 0.0, 0.0, 0.0, 0.0, 0.0, 0.0, 0.0, 0.0, 0.0, 0.0, 0.0, 0.0, 0.0, 0.0, 0.0, 0.0, 0.0, 0.0, 0.0, 0.0, 0.0, 0.0, 0.0, 0.0, 0.0, 0.0, 0.0, 0.0, 0.0, 0.0, 0.0, 0.0, 0.0, 0.0, 0.0, 0.0, 0.0, 0.0, 0.0, 0.0, 0.0, 0.0, 0.0, 0.0, 0.0, 0.0, 0.0, 0.0, 0.0, 0.0, 0.0, 0.0, 0.0, 0.0, 0.0, 0.0, 0.0, 0.0, 0.0, 0.0, 0.0, 0.0, 0.0, 0.0, 0.0, 0.0, 0.0, 0.0, 0.0, 0.0, 0.0, 0.0, 0.0, 0.0, 0.0, 0.0, 0.0, 0.0, 0.0, 0.0, 0.0, 0.0, 0.0, 0.0, 0.0, 0.0, 0.0, 0.0, 0.0, 0.0, 0.0, 0.0, 0.0, 0.0, 0.0, 0.0, 0.0, 0.0, 0.0, 0.0, 0.0, 0.0, 0.0, 0.0, 0.0, 0.0, 0.0, 0.0, 0.0, 0.0, 0.0, 0.0, 0.0, 0.0, 0.0, 0.0, 0.0, 0.0, 0.0, 0.0, 0.0, 0.0, 0.0, 0.0, 0.0, 0.0, 0.0, 0.0, 0.0, 0.0, 0.0, 0.0, 0.0, 0.0, 0.0, 0.0, 0.0, 0.0, 0.0, 0.0, 0.0, 0.0, 0.0, 0.0, 0.0])
me_001.update()
me_004 = bpy.data.meshes.new('立方体.004')
me_004.from_pydata([(-0.5969, -0.868, 0.1476), (-0.6023, -1.128, 0.2132), (-0.4699, -1.529, 0.3671), (-0.3492, -1.589, 0.4071), (-0.1996, -1.613, 0.4444), (-0.6034, -1.265, 0.2508), (-0.5563, -1.453, 0.3218), (-0.5953, -1.372, 0.286), (-0.5753, -0.7241, 0.1138), (-0.5996, -0.9958, 0.1779), (-0.7213, -0.7246, 0.1111), (-0.7406, -0.868, 0.1438), (-0.7441, -1.13, 0.2069), (-0.5736, -1.63, 0.3797), (-0.4138, -1.69, 0.4198), (-0.1965, -1.728, 0.4445), (-0.7433, -0.9972, 0.1741), (-0.7482, -1.267, 0.2416), (-0.693, -1.538, 0.3266), (-0.7405, -1.381, 0.2751), (0.002345, -1.631, 0.4526), (0.005962, -1.742, 0.4489), (-0.5562, -0.5796, 0.09193), (-0.7022, -0.5802, 0.08924), (-0.7515, -0.7696, -0.7011), (-0.7612, -0.9001, -0.707), (-0.7667, -1.17, -0.7259), (-0.5428, -1.663, -0.8278), (-0.383, -1.783, -0.7908), (-0.2074, -1.84, -0.7222), (-0.7726, -1.033, -0.714), (-0.7591, -1.308, -0.7504), (-0.6783, -1.56, -0.8279), (-0.7418, -1.423, -0.7972), (0.006936, -1.867, -0.6388), (-0.6874, -0.6091, -0.7037), (-0.6271, -1.694, -0.3179), (-0.4673, -1.79, -0.2843), (-0.8223, -1.329, -0.3471), (-0.8098, -1.47, -0.3468), (-0.824, -1.175, -0.343), (-0.2629, -1.886, -0.2037), (-0.7545, -1.59, -0.3458), (-0.8221, -1.04, -0.3416), (-0.8195, -0.9159, -0.3464), (0.00261, -1.914, -0.1661), (-0.8049, -0.7821, -0.3601), (-0.7557, -0.5944, -0.3821), (-0.4432, -1.765, 0.1905), (-0.7781, -1.44, 0.08524), (-0.7871, -1.156, 0.04942), (-0.2388, -1.824, 0.2307), (-0.7265, -1.579, 0.1105), (-0.7831, -0.9083, 0.01038), (-0.7663, -0.7682, -0.01563), (-0.603, -1.672, 0.144), (-0.7882, -1.306, 0.06583), (-0.7858, -1.035, 0.03094), (0.002727, -1.845, 0.2523), (-0.7316, -0.5876, -0.03262), (-0.5977, -1.703, -0.6129), (-0.8032, -1.326, -0.5547), (-0.8055, -1.046, -0.5332), (0.005962, -1.915, -0.4483), (-0.737, -0.6017, -0.5561), (-0.4379, -1.801, -0.5761), (-0.7884, -1.454, -0.5777), (-0.8079, -1.182, -0.5359), (-0.2366, -1.891, -0.5028), (-0.729, -1.59, -0.6119), (-0.8029, -0.9111, -0.5413), (-0.7907, -0.7805, -0.542), (-0.6324, -1.683, -0.09384), (-0.8228, -1.318, -0.1468), (-0.8215, -1.038, -0.1609), (0.003287, -1.895, 0.03685), (-0.7611, -0.5911, -0.2126), (-0.4727, -1.778, -0.05397), (-0.8115, -1.456, -0.1372), (-0.8231, -1.166, -0.1527), (-0.2682, -1.871, 0.007007), (-0.7579, -1.585, -0.1245), (-0.8189, -0.9122, -0.1734), (-0.8032, -0.7753, -0.193), (-0.6173, -0.7696, -0.7242), (-0.627, -0.9001, -0.7301), (-0.6325, -1.17, -0.749), (-0.4895, -1.64, -0.8593), (-0.3489, -1.71, -0.8335), (-0.2233, -1.741, -0.7949), (-0.6296, -1.033, -0.7255), (-0.6249, -1.308, -0.7708), (-0.5787, -1.556, -0.8539), (-0.6076, -1.423, -0.8203), (0.006721, -1.764, -0.7126), (-0.5532, -0.6091, -0.7269)], [(4, 20), (20, 21)], [(10, 8, 22, 23), (65, 60, 27, 28), (66, 61, 31, 33), (67, 26, 31, 61), (68, 65, 28, 29), (69, 66, 33, 32), (70, 25, 30, 62), (68, 29, 34, 63), (71, 24, 25, 70), (71, 64, 35, 24), (60, 69, 32, 27), (62, 30, 26, 67), (74, 43, 40, 79), (72, 81, 42, 36), (83, 76, 47, 46), (83, 46, 44, 82), (80, 41, 45, 75), (82, 44, 43, 74), (81, 78, 39, 42), (80, 77, 37, 41), (79, 40, 38, 73), (78, 73, 38, 39), (77, 72, 36, 37), (14, 13, 55, 48), (19, 17, 56, 49), (12, 50, 56, 17), (15, 14, 48, 51), (18, 19, 49, 52), (11, 53, 57, 16), (15, 51, 58, 21), (10, 54, 53, 11), (10, 23, 59, 54), (13, 18, 52, 55), (16, 57, 50, 12), (43, 62, 67, 40), (36, 42, 69, 60), (46, 47, 64, 71), (46, 71, 70, 44), (41, 68, 63, 45), (44, 70, 62, 43), (42, 39, 66, 69), (41, 37, 65, 68), (40, 67, 61, 38), (39, 38, 61, 66), (37, 36, 60, 65), (0, 8, 10, 11), (9, 0, 11, 16), (1, 9, 16, 12), (5, 1, 12, 17), (5, 17, 19, 7), (7, 19, 18, 6), (6, 18, 13, 2), (2, 13, 14, 3), (3, 14, 15, 4), (48, 55, 72, 77), (49, 56, 73, 78), (50, 79, 73, 56), (51, 48, 77, 80), (52, 49, 78, 81), (53, 82, 74, 57), (51, 80, 75, 58), (54, 83, 82, 53), (54, 59, 76, 83), (55, 52, 81, 72), (57, 74, 79, 50), (34, 29, 89, 94), (32, 33, 93, 92), (30, 25, 85, 90), (24, 35, 95, 84), (25, 24, 84, 85), (27, 32, 92, 87), (26, 30, 90, 86), (28, 27, 87, 88), (33, 31, 91, 93), (31, 26, 86, 91), (29, 28, 88, 89)])
me_004.polygons.foreach_set('use_smooth', [True] * 76)
_k = {(10, 11): 0.59216, (13, 14): 0.59216, (14, 15): 0.59216, (11, 16): 0.59216, (12, 16): 0.59216, (12, 17): 0.59216, (18, 19): 0.59216, (13, 18): 0.59216, (17, 19): 0.59216, (15, 21): 0.59216, (22, 23): 1.0, (10, 23): 0.59216, (24, 25): 1.0, (27, 28): 1.0, (28, 29): 1.0, (25, 30): 1.0, (26, 30): 1.0, (26, 31): 1.0, (32, 33): 1.0, (27, 32): 1.0, (31, 33): 1.0, (29, 34): 1.0, (24, 35): 1.0, (35, 64): 1.0, (47, 76): 1.0, (23, 59): 1.0, (47, 64): 1.0, (59, 76): 1.0, (84, 85): 1.0, (87, 88): 1.0, (88, 89): 1.0, (85, 90): 1.0, (86, 90): 1.0, (86, 91): 1.0, (92, 93): 1.0, (87, 92): 1.0, (91, 93): 1.0, (89, 94): 1.0, (84, 95): 0.76078, (34, 94): 1.0, (32, 92): 1.0, (35, 95): 1.0}
me_004.attributes.new('crease_edge', 'FLOAT', 'EDGE').data.foreach_set('value', [_k.get((min(e.vertices), max(e.vertices)), 0.0) for e in me_004.edges])
_uv = me_004.uv_layers.new(name='UVマップ')
_uv.uv.foreach_set('vector', [0.0, 0.0, 0.0, 0.0, 0.0, 0.0, 0.0, 0.0, 0.0, 0.0, 0.0, 0.0, 0.0, 0.0, 0.0, 0.0, 0.0, 0.0, 0.0, 0.0, 0.0, 0.0, 0.0, 0.0, 0.0, 0.0, 0.0, 0.0, 0.0, 0.0, 0.0, 0.0, 0.0, 0.0, 0.0, 0.0, 0.0, 0.0, 0.0, 0.0, 0.0, 0.0, 0.0, 0.0, 0.0, 0.0, 0.0, 0.0, 0.0, 0.0, 0.0, 0.0, 0.0, 0.0, 0.0, 0.0, 0.0, 0.0, 0.0, 0.0, 0.0, 0.0, 0.0, 0.0, 0.0, 0.0, 0.0, 0.0, 0.0, 0.0, 0.0, 0.0, 0.0, 0.0, 0.0, 0.0, 0.0, 0.0, 0.0, 0.0, 0.0, 0.0, 0.0, 0.0, 0.0, 0.0, 0.0, 0.0, 0.0, 0.0, 0.0, 0.0, 0.0, 0.0, 0.0, 0.0, 0.0, 0.0, 0.0, 0.0, 0.0, 0.0, 0.0, 0.0, 0.0, 0.0, 0.0, 0.0, 0.0, 0.0, 0.0, 0.0, 0.0, 0.0, 0.0, 0.0, 0.0, 0.0, 0.0, 0.0, 0.0, 0.0, 0.0, 0.0, 0.0, 0.0, 0.0, 0.0, 0.0, 0.0, 0.0, 0.0, 0.0, 0.0, 0.0, 0.0, 0.0, 0.0, 0.0, 0.0, 0.0, 0.0, 0.0, 0.0, 0.0, 0.0, 0.0, 0.0, 0.0, 0.0, 0.0, 0.0, 0.0, 0.0, 0.0, 0.0, 0.0, 0.0, 0.0, 0.0, 0.0, 0.0, 0.0, 0.0, 0.0, 0.0, 0.0, 0.0, 0.0, 0.0, 0.0, 0.0, 0.0, 0.0, 0.0, 0.0, 0.0, 0.0, 0.0, 0.0, 0.0, 0.0, 0.0, 0.0, 0.0, 0.0, 0.0, 0.0, 0.0, 0.0, 0.0, 0.0, 0.0, 0.0, 0.0, 0.0, 0.0, 0.0, 0.0, 0.0, 0.0, 0.0, 0.0, 0.0, 0.0, 0.0, 0.0, 0.0, 0.0, 0.0, 0.0, 0.0, 0.0, 0.0, 0.0, 0.0, 0.0, 0.0, 0.0, 0.0, 0.0, 0.0, 0.0, 0.0, 0.0, 0.0, 0.0, 0.0, 0.0, 0.0, 0.0, 0.0, 0.0, 0.0, 0.0, 0.0, 0.0, 0.0, 0.0, 0.0, 0.0, 0.0, 0.0, 0.0, 0.0, 0.0, 0.0, 0.0, 0.0, 0.0, 0.0, 0.0, 0.0, 0.0, 0.0, 0.0, 0.0, 0.0, 0.0, 0.0, 0.0, 0.0, 0.0, 0.0, 0.0, 0.0, 0.0, 0.0, 0.0, 0.0, 0.0, 0.0, 0.0, 0.0, 0.0, 0.0, 0.0, 0.0, 0.0, 0.0, 0.0, 0.0, 0.0, 0.0, 0.0, 0.0, 0.0, 0.0, 0.0, 0.0, 0.0, 0.0, 0.0, 0.0, 0.0, 0.0, 0.0, 0.0, 0.0, 0.0, 0.0, 0.0, 0.0, 0.0, 0.0, 0.0, 0.0, 0.0, 0.0, 0.0, 0.0, 0.0, 0.0, 0.0, 0.0, 0.0, 0.0, 0.0, 0.0, 0.0, 0.0, 0.0, 0.0, 0.0, 0.0, 0.0, 0.0, 0.0, 0.0, 0.0, 0.0, 0.0, 0.0, 0.0, 0.0, 0.0, 0.0, 0.0, 0.0, 0.0, 0.0, 0.0, 0.0, 0.0, 0.0, 0.0, 0.0, 0.0, 0.0, 0.0, 0.0, 0.0, 0.0, 0.0, 0.0, 0.0, 0.0, 0.0, 0.0, 0.0, 0.0, 0.0, 0.0, 0.0, 0.0, 0.0, 0.0, 0.0, 0.0, 0.0, 0.0, 0.0, 0.0, 0.0, 0.0, 0.0, 0.0, 0.0, 0.0, 0.0, 0.0, 0.0, 0.0, 0.0, 0.0, 0.0, 0.0, 0.0, 0.0, 0.0, 0.0, 0.0, 0.0, 0.0, 0.0, 0.0, 0.0, 0.0, 0.0, 0.0, 0.0, 0.0, 0.0, 0.0, 0.0, 0.0, 0.0, 0.0, 0.0, 0.0, 0.0, 0.0, 0.0, 0.0, 0.0, 0.0, 0.0, 0.0, 0.0, 0.0, 0.0, 0.0, 0.0, 0.0, 0.0, 0.0, 0.0, 0.0, 0.0, 0.0, 0.0, 0.0, 0.0, 0.0, 0.0, 0.0, 0.0, 0.0, 0.0, 0.0, 0.0, 0.0, 0.0, 0.0, 0.0, 0.0, 0.0, 0.0, 0.0, 0.0, 0.0, 0.0, 0.0, 0.0, 0.0, 0.0, 0.0, 0.0, 0.0, 0.0, 0.0, 0.0, 0.0, 0.0, 0.0, 0.0, 0.0, 0.0, 0.0, 0.0, 0.0, 0.0, 0.0, 0.0, 0.0, 0.0, 0.0, 0.0, 0.0, 0.0, 0.0, 0.0, 0.0, 0.0, 0.0, 0.0, 0.0, 0.0, 0.0, 0.0, 0.0, 0.0, 0.0, 0.0, 0.0, 0.0, 0.0, 0.0, 0.0, 0.0, 0.0, 0.0, 0.0, 0.0, 0.0, 0.0, 0.0, 0.0, 0.0, 0.0, 0.0, 0.0, 0.0, 0.0, 0.0, 0.0, 0.0, 0.0, 0.0, 0.0, 0.0, 0.0, 0.0, 0.0, 0.0, 0.0, 0.0, 0.0, 0.0, 0.0, 0.0, 0.0, 0.0, 0.0, 0.0, 0.0, 0.0, 0.0, 0.0, 0.0, 0.0, 0.0, 0.0, 0.0, 0.0, 0.0, 0.0, 0.0, 0.0, 0.0, 0.0, 0.0, 0.0, 0.0, 0.0, 0.0, 0.0, 0.0, 0.0, 0.0, 0.0, 0.0, 0.0, 0.0, 0.0, 0.0, 0.0, 0.0, 0.0, 0.0, 0.0, 0.0, 0.0, 0.0, 0.0, 0.0, 0.0, 0.0, 0.0, 0.0, 0.0, 0.0, 0.0, 0.0, 0.0, 0.0, 0.0, 0.0, 0.0, 0.0, 0.0, 0.0, 0.0, 0.0, 0.0, 0.0, 0.0, 0.0, 0.0, 0.0, 0.0, 0.0, 0.0, 0.0, 0.0, 0.0, 0.0, 0.0])
me_004.update()
me_011 = bpy.data.meshes.new('立方体.011')
me_011.from_pydata([(-0.1085, 0.7844, -0.6799), (-0.1193, 0.6924, -0.8428), (-0.04482, 0.7235, -0.4782), (-0.06414, 0.5541, -0.4959), (0.1058, 0.7844, -0.6799), (0.1137, 0.6924, -0.8443), (0.03298, 0.7235, -0.4782), (0.04529, 0.5541, -0.4896), (-0.1252, 0.491, -0.8086), (-0.0714, 0.3527, -0.4996), (0.05599, 0.3527, -0.5023), (0.1187, 0.491, -0.8081)], [], [(0, 1, 3, 2), (2, 3, 7, 6), (6, 7, 5, 4), (4, 5, 1, 0), (2, 6, 4, 0), (7, 3, 9, 10), (10, 9, 8, 11), (5, 7, 10, 11), (3, 1, 8, 9), (1, 5, 11, 8)])
me_011.polygons.foreach_set('use_smooth', [True] * 10)
_k = {(0, 2): 1.0, (0, 1): 1.0, (1, 3): 1.0, (2, 3): 1.0, (2, 6): 1.0, (6, 7): 1.0, (4, 6): 1.0, (5, 7): 1.0, (4, 5): 1.0, (0, 4): 1.0, (1, 5): 1.0, (8, 9): 1.0, (9, 10): 1.0, (10, 11): 1.0, (8, 11): 1.0, (3, 9): 1.0, (7, 10): 1.0, (5, 11): 1.0, (1, 8): 1.0}
me_011.attributes.new('crease_edge', 'FLOAT', 'EDGE').data.foreach_set('value', [_k.get((min(e.vertices), max(e.vertices)), 0.0) for e in me_011.edges])
_uv = me_011.uv_layers.new(name='UVマップ')
_uv.uv.foreach_set('vector', [0.375, 0.0, 0.625, 0.0, 0.625, 0.25, 0.375, 0.25, 0.375, 0.25, 0.625, 0.25, 0.625, 0.5, 0.375, 0.5, 0.375, 0.5, 0.625, 0.5, 0.625, 0.75, 0.375, 0.75, 0.375, 0.75, 0.625, 0.75, 0.625, 1.0, 0.375, 1.0, 0.125, 0.5, 0.375, 0.5, 0.375, 0.75, 0.125, 0.75, 0.625, 0.5, 0.625, 0.25, 0.625, 0.25, 0.625, 0.5, 0.625, 0.5, 0.875, 0.5, 0.875, 0.75, 0.625, 0.75, 0.625, 0.75, 0.625, 0.5, 0.625, 0.5, 0.625, 0.75, 0.625, 0.25, 0.625, 0.0, 0.625, 0.0, 0.625, 0.25, 0.625, 1.0, 0.625, 0.75, 0.625, 0.75, 0.625, 1.0])
me_011.update()
me_012 = bpy.data.meshes.new('立方体.012')
me_012.from_pydata([(-1.207, 0.8746, -4.739), (-1.24, 0.8413, 5.066), (-1.039, 1.221, -4.739), (-1.096, 1.254, 5.068), (-1.986, 0.7919, 0.6302), (-1.842, 1.28, 0.6302), (0.0143, 1.221, -4.763), (0.0143, 1.254, 5.068), (0.0143, 1.191, -4.739), (0.0143, 1.158, 5.066), (0.0143, 1.109, 0.6302), (0.0143, 1.28, 0.6302), (-0.8714, 1.221, -4.743), (-1.041, 1.158, 5.066), (-1.668, 1.109, 0.6302), (-0.9196, 1.254, 5.068), (-1.013, 1.191, -4.739), (-1.547, 1.28, 0.6302)], [], [(4, 1, 3, 5), (14, 13, 1, 4), (15, 3, 1, 13), (16, 14, 4, 0), (0, 4, 5, 2), (12, 17, 11, 6), (12, 6, 8, 16), (17, 15, 7, 11), (5, 3, 15, 17), (2, 12, 16, 0), (2, 5, 17, 12), (8, 10, 14, 16), (7, 15, 13, 9), (10, 9, 13, 14)])
_uv = me_012.uv_layers.new(name='UVマップ')
_uv.uv.foreach_set('vector', [0.5119, 0.0, 0.625, 0.0, 0.625, 0.25, 0.5119, 0.25, 0.5119, 0.9801, 0.625, 0.9801, 0.625, 1.0, 0.5119, 1.0, 0.8551, 0.5, 0.875, 0.5, 0.875, 0.75, 0.8551, 0.75, 0.375, 0.9801, 0.5119, 0.9801, 0.5119, 1.0, 0.375, 1.0, 0.375, 0.0, 0.5119, 0.0, 0.5119, 0.25, 0.375, 0.25, 0.375, 0.2699, 0.5119, 0.2699, 0.5119, 0.375, 0.375, 0.375, 0.1449, 0.5, 0.25, 0.5, 0.25, 0.75, 0.1449, 0.75, 0.5119, 0.2699, 0.625, 0.2699, 0.625, 0.375, 0.5119, 0.375, 0.5119, 0.25, 0.625, 0.25, 0.625, 0.2699, 0.5119, 0.2699, 0.125, 0.5, 0.1449, 0.5, 0.1449, 0.75, 0.125, 0.75, 0.375, 0.25, 0.5119, 0.25, 0.5119, 0.2699, 0.375, 0.2699, 0.375, 0.875, 0.5119, 0.875, 0.5119, 0.9801, 0.375, 0.9801, 0.75, 0.5, 0.8551, 0.5, 0.8551, 0.75, 0.75, 0.75, 0.5119, 0.875, 0.625, 0.875, 0.625, 0.9801, 0.5119, 0.9801])
me_012.update()
me_014 = bpy.data.meshes.new('立方体.014')
me_014.from_pydata([(-0.001441, 1.424, -2.956), (-0.001441, 1.424, 1.928), (-0.001441, 1.272, -2.956), (-0.001441, 1.272, 1.928), (-1.129, 1.424, -0.001901), (-0.001441, 1.424, -0.001901), (-1.116, 1.272, 0.03103), (-0.03879, 1.272, 1.928), (-0.04628, 1.272, -2.956), (-0.2367, 1.272, 0.2296), (-1.117, 1.272, -0.03145), (-0.2378, 1.272, -0.23)], [], [(5, 0, 8, 11), (4, 10, 6), (1, 5, 9, 7), (6, 9, 5, 4), (2, 8, 0), (4, 5, 11, 10), (1, 7, 3)])
_uv = me_014.uv_layers.new(name='UVマップ')
_uv.uv.foreach_set('vector', [0.0, 0.0, 0.0, 0.0, 0.375, 0.9014, 0.5145, 0.9014, 0.5262, 0.25, 0.5145, 1.0, 0.538, 1.0, 0.0, 0.0, 0.0, 0.0, 0.538, 0.9014, 0.625, 0.9014, 0.538, 1.0, 0.538, 0.9014, 0.0, 0.0, 0.5262, 0.25, 0.0, 0.0, 0.375, 0.9014, 0.0, 0.0, 0.5262, 0.25, 0.0, 0.0, 0.5145, 0.9014, 0.5145, 1.0, 0.0, 0.0, 0.625, 0.9014, 0.625, 0.875])
me_014.update()
me_007 = bpy.data.meshes.new('立方体.007')
me_007.from_pydata([(-0.9937, 0.4176, -0.08669), (-0.9937, 0.4176, 0.2853), (-0.9937, 0.7403, -0.3444), (-0.9937, 0.7403, 0.2853), (0.9873, 0.4176, -0.08669), (0.9873, 0.4176, 0.2853), (0.9873, 0.7403, -0.3444), (0.9873, 0.7403, 0.2853)], [], [(0, 1, 3, 2), (2, 3, 7, 6), (6, 7, 5, 4), (4, 5, 1, 0), (2, 6, 4, 0), (7, 3, 1, 5)])
_uv = me_007.uv_layers.new(name='UVマップ')
_uv.uv.foreach_set('vector', [0.375, 0.0, 0.625, 0.0, 0.625, 0.25, 0.375, 0.25, 0.375, 0.25, 0.625, 0.25, 0.625, 0.5, 0.375, 0.5, 0.375, 0.5, 0.625, 0.5, 0.625, 0.75, 0.375, 0.75, 0.375, 0.75, 0.625, 0.75, 0.625, 1.0, 0.375, 1.0, 0.125, 0.5, 0.375, 0.5, 0.375, 0.75, 0.125, 0.75, 0.625, 0.5, 0.875, 0.5, 0.875, 0.75, 0.625, 0.75])
me_007.update()
me_008 = bpy.data.meshes.new('立方体.008')
me_008.from_pydata([(-0.8138, 0.1768, -0.107), (-0.8138, 0.1861, 0.1023), (-0.8138, 0.6188, -0.9118), (-0.8138, 0.6327, 0.107), (-0.3579, 0.2296, -0.107), (-0.3579, 0.2389, 0.1023), (-0.3579, 0.6188, -0.9118), (-0.3579, 0.6327, 0.107)], [], [(0, 1, 3, 2), (2, 3, 7, 6), (6, 7, 5, 4), (4, 5, 1, 0), (2, 6, 4, 0), (7, 3, 1, 5)])
me_008.polygons.foreach_set('use_smooth', [True] * 6)
_uv = me_008.uv_layers.new(name='UVマップ')
_uv.uv.foreach_set('vector', [0.375, 0.0, 0.625, 0.0, 0.625, 0.25, 0.375, 0.25, 0.375, 0.25, 0.625, 0.25, 0.625, 0.5, 0.375, 0.5, 0.375, 0.5, 0.625, 0.5, 0.625, 0.75, 0.375, 0.75, 0.375, 0.75, 0.625, 0.75, 0.625, 1.0, 0.375, 1.0, 0.125, 0.5, 0.375, 0.5, 0.375, 0.75, 0.125, 0.75, 0.625, 0.5, 0.875, 0.5, 0.875, 0.75, 0.625, 0.75])
me_008.update()
me_009 = bpy.data.meshes.new('立方体.009')
me_009.from_pydata([(-0.5687, 0.07207, -0.1019), (-0.5687, 0.07207, 0.3401), (-0.5687, 1.209, -0.1019), (-0.5687, 1.209, 0.3401), (0.0, 1.209, -0.1719), (0.0, 1.209, 0.3401), (0.0, 0.07207, -0.1719), (0.0, 0.07207, 0.3401), (-0.2387, 1.209, -0.2419), (-0.2387, 0.07207, 0.3401), (-0.2387, 1.209, 0.3401), (-0.2387, 0.07207, -0.2419)], [], [(0, 1, 3, 2), (11, 9, 1, 0), (10, 3, 1, 9), (8, 4, 6, 11), (8, 10, 5, 4), (2, 3, 10, 8), (2, 8, 11, 0), (5, 10, 9, 7), (6, 7, 9, 11)])
me_009.polygons.foreach_set('use_smooth', [True] * 9)
_uv = me_009.uv_layers.new(name='UVマップ')
_uv.uv.foreach_set('vector', [0.375, 0.0, 0.625, 0.0, 0.625, 0.25, 0.375, 0.25, 0.375, 0.9275, 0.625, 0.9275, 0.625, 1.0, 0.375, 1.0, 0.8025, 0.5, 0.875, 0.5, 0.875, 0.75, 0.8025, 0.75, 0.1975, 0.5, 0.25, 0.5, 0.25, 0.75, 0.1975, 0.75, 0.375, 0.3225, 0.625, 0.3225, 0.625, 0.375, 0.375, 0.375, 0.375, 0.25, 0.625, 0.25, 0.625, 0.3225, 0.375, 0.3225, 0.125, 0.5, 0.1975, 0.5, 0.1975, 0.75, 0.125, 0.75, 0.75, 0.5, 0.8025, 0.5, 0.8025, 0.75, 0.75, 0.75, 0.375, 0.875, 0.625, 0.875, 0.625, 0.9275, 0.375, 0.9275])
me_009.update()
me_010 = bpy.data.meshes.new('立方体.010')
me_010.from_pydata([(-0.1629, 0.3891, -0.884), (-0.1871, 0.9194, -0.9355), (0.1548, 0.3891, -0.884), (0.179, 0.9194, -0.9355), (-0.02603, 0.3891, -0.5002), (-0.06613, 0.3891, -0.5314), (-0.03166, 0.3891, -0.5007), (-0.03738, 0.3891, -0.5022), (-0.04301, 0.3891, -0.5046), (-0.04837, 0.3891, -0.5078), (-0.05331, 0.3891, -0.5116), (-0.05768, 0.3891, -0.516), (-0.06134, 0.3891, -0.5209), (-0.06419, 0.3891, -0.5261), (-0.07557, 0.9194, -0.5293), (-0.02937, 0.9194, -0.4933), (-0.07334, 0.9194, -0.5232), (-0.07006, 0.9194, -0.5172), (-0.06584, 0.9194, -0.5116), (-0.06081, 0.9194, -0.5065), (-0.05512, 0.9194, -0.5021), (-0.04893, 0.9194, -0.4984), (-0.04245, 0.9194, -0.4957), (-0.03586, 0.9194, -0.494), (0.058, 0.3891, -0.5291), (0.01795, 0.3891, -0.4992), (0.05607, 0.3891, -0.5238), (0.05323, 0.3891, -0.5187), (0.04958, 0.3891, -0.5139), (0.04522, 0.3891, -0.5096), (0.04028, 0.3891, -0.5059), (0.03492, 0.3891, -0.5029), (0.0293, 0.3891, -0.5008), (0.02358, 0.3891, -0.4995), (0.0213, 0.9194, -0.4922), (0.06744, 0.9194, -0.5267), (0.02779, 0.9194, -0.4926), (0.03437, 0.9194, -0.4941), (0.04085, 0.9194, -0.4965), (0.04703, 0.9194, -0.4999), (0.05271, 0.9194, -0.5042), (0.05774, 0.9194, -0.5091), (0.06195, 0.9194, -0.5147), (0.06522, 0.9194, -0.5205)], [], [(34, 15, 4, 25), (3, 35, 24, 2), (0, 5, 14, 1), (1, 3, 2, 0), (1, 14, 16, 17, 18, 19, 20, 21, 22, 23, 15, 34, 36, 37, 38, 39, 40, 41, 42, 43, 35, 3), (4, 15, 23, 6), (6, 23, 22, 7), (7, 22, 21, 8), (8, 21, 20, 9), (9, 20, 19, 10), (10, 19, 18, 11), (11, 18, 17, 12), (12, 17, 16, 13), (13, 16, 14, 5), (34, 25, 33, 36), (36, 33, 32, 37), (37, 32, 31, 38), (38, 31, 30, 39), (39, 30, 29, 40), (40, 29, 28, 41), (41, 28, 27, 42), (42, 27, 26, 43), (43, 26, 24, 35), (2, 24, 26, 27, 28, 29, 30, 31, 32, 33, 25, 4, 6, 7, 8, 9, 10, 11, 12, 13, 5, 0)])
me_010.polygons.foreach_set('use_smooth', [True] * 24)
_uv = me_010.uv_layers.new(name='UVマップ')
_uv.uv.foreach_set('vector', [0.6988, 0.5, 0.8012, 0.5, 0.8012, 0.75, 0.6988, 0.75, 0.375, 0.5, 0.6052, 0.5, 0.6052, 0.75, 0.375, 0.75, 0.375, 0.0, 0.605, 0.0, 0.605, 0.25, 0.375, 0.25, 0.125, 0.5, 0.375, 0.5, 0.375, 0.75, 0.125, 0.75, 0.375, 0.25, 0.605, 0.25, 0.6085, 0.2508, 0.6119, 0.2533, 0.615, 0.2576, 0.6179, 0.264, 0.6204, 0.2731, 0.6223, 0.2847, 0.6238, 0.2975, 0.6247, 0.3107, 0.625, 0.3238, 0.625, 0.4262, 0.6247, 0.4393, 0.6238, 0.4525, 0.6223, 0.4652, 0.6203, 0.4767, 0.6179, 0.4859, 0.6151, 0.4923, 0.6119, 0.4967, 0.6086, 0.4992, 0.6052, 0.5, 0.375, 0.5, 0.8012, 0.75, 0.8012, 0.5, 0.8143, 0.5, 0.8143, 0.75, 0.8143, 0.75, 0.8143, 0.5, 0.8277, 0.5, 0.8277, 0.75, 0.8277, 0.75, 0.8277, 0.5, 0.8409, 0.5, 0.8409, 0.75, 0.8409, 0.75, 0.8409, 0.5, 0.875, 0.5, 0.875, 0.75, 0.625, 0.0, 0.625, 0.25, 0.6192, 0.25, 0.6192, 0.0, 0.6192, 0.0, 0.6192, 0.25, 0.6158, 0.25, 0.6158, 0.0, 0.6158, 0.0, 0.6158, 0.25, 0.6122, 0.25, 0.6122, 0.0, 0.6122, 0.0, 0.6122, 0.25, 0.6086, 0.25, 0.6086, 0.0, 0.6086, 0.0, 0.6086, 0.25, 0.605, 0.25, 0.605, 0.0, 0.6988, 0.5, 0.6988, 0.75, 0.6857, 0.75, 0.6857, 0.5, 0.6857, 0.5, 0.6857, 0.75, 0.6725, 0.75, 0.6725, 0.5, 0.6725, 0.5, 0.6725, 0.75, 0.6595, 0.75, 0.6595, 0.5, 0.6595, 0.5, 0.6595, 0.75, 0.6472, 0.75, 0.6472, 0.5, 0.6472, 0.5, 0.6472, 0.75, 0.619, 0.75, 0.619, 0.5, 0.619, 0.5, 0.619, 0.75, 0.6157, 0.75, 0.6157, 0.5, 0.6157, 0.5, 0.6157, 0.75, 0.6122, 0.75, 0.6122, 0.5, 0.6122, 0.5, 0.6122, 0.75, 0.6087, 0.75, 0.6087, 0.5, 0.6087, 0.5, 0.6087, 0.75, 0.6052, 0.75, 0.6052, 0.5, 0.375, 0.75, 0.6052, 0.75, 0.6086, 0.7508, 0.6119, 0.7533, 0.6151, 0.7577, 0.6179, 0.7641, 0.6203, 0.7733, 0.6223, 0.7848, 0.6238, 0.7975, 0.6247, 0.8107, 0.625, 0.8238, 0.625, 0.9262, 0.6247, 0.9393, 0.6238, 0.9525, 0.6223, 0.9653, 0.6204, 0.9769, 0.6179, 0.986, 0.615, 0.9924, 0.6119, 0.9967, 0.6085, 0.9992, 0.605, 1.0, 0.375, 1.0])
me_010.update()
me_013 = bpy.data.meshes.new('立方体.013')
me_013.from_pydata([(-0.7091, 0.7671, -0.9318), (-0.7091, 0.221, -0.02139), (-0.7091, 1.678, -0.3858), (-0.7091, 1.131, 0.5247), (0.6956, 0.7671, -0.9318), (0.6956, 0.221, -0.02139), (0.6956, 1.678, -0.3858), (0.6956, 1.131, 0.5247)], [], [(0, 1, 3, 2), (2, 3, 7, 6), (6, 7, 5, 4), (4, 5, 1, 0), (2, 6, 4, 0), (7, 3, 1, 5)])
_uv = me_013.uv_layers.new(name='UVマップ')
_uv.uv.foreach_set('vector', [0.375, 0.0, 0.625, 0.0, 0.625, 0.25, 0.375, 0.25, 0.375, 0.25, 0.625, 0.25, 0.625, 0.5, 0.375, 0.5, 0.375, 0.5, 0.625, 0.5, 0.625, 0.75, 0.375, 0.75, 0.375, 0.75, 0.625, 0.75, 0.625, 1.0, 0.375, 1.0, 0.125, 0.5, 0.375, 0.5, 0.375, 0.75, 0.125, 0.75, 0.625, 0.5, 0.875, 0.5, 0.875, 0.75, 0.625, 0.75])
me_013.update()
me_015 = bpy.data.meshes.new('立方体.015')
me_015.from_pydata([(-0.842, -0.07803, -1.101), (-0.842, -0.07803, -0.02373), (-0.842, 1.352, -1.101), (-0.842, 1.352, -0.02373), (-0.1153, -0.07803, -0.7651), (-0.3114, -0.07803, -0.1422), (-0.1176, 1.352, -0.7696), (-0.3114, 1.352, -0.1422), (-0.842, -0.07803, -0.4561), (-0.842, 1.352, -0.4561), (-0.2899, 1.352, -0.4561), (-0.2899, -0.07803, -0.4561), (-0.842, 1.352, -0.7095), (-0.2502, 1.352, -0.5793), (-0.2493, -0.07803, -0.5776), (-0.842, -0.07803, -0.7095), (-0.842, 1.352, -0.8703), (-0.2104, 1.352, -0.6575), (-0.209, -0.07803, -0.6546), (-0.842, -0.07803, -0.8703), (-0.842, 1.352, -0.9786), (-0.1751, 1.352, -0.7101), (-0.1733, -0.07803, -0.7065), (-0.842, -0.07803, -0.9786)], [], [(8, 1, 3, 9), (9, 3, 7, 10), (10, 7, 5, 11), (11, 5, 1, 8), (2, 6, 4, 0), (7, 3, 1, 5), (14, 11, 8, 15), (13, 10, 11, 14), (12, 9, 10, 13), (15, 8, 9, 12), (19, 15, 12, 16), (16, 12, 13, 17), (17, 13, 14, 18), (18, 14, 15, 19), (22, 18, 19, 23), (21, 17, 18, 22), (20, 16, 17, 21), (23, 19, 16, 20), (0, 23, 20, 2), (2, 20, 21, 6), (6, 21, 22, 4), (4, 22, 23, 0)])
_uv = me_015.uv_layers.new(name='UVマップ')
_uv.uv.foreach_set('vector', [0.4871, 0.0, 0.625, 0.0, 0.625, 0.25, 0.4871, 0.25, 0.4871, 0.25, 0.625, 0.25, 0.625, 0.5, 0.4871, 0.5, 0.4871, 0.5, 0.625, 0.5, 0.625, 0.75, 0.4871, 0.75, 0.4871, 0.75, 0.625, 0.75, 0.625, 1.0, 0.4871, 1.0, 0.125, 0.5, 0.375, 0.5, 0.375, 0.75, 0.125, 0.75, 0.625, 0.5, 0.875, 0.5, 0.875, 0.75, 0.625, 0.75, 0.443, 0.75, 0.4871, 0.75, 0.4871, 1.0, 0.443, 1.0, 0.443, 0.5, 0.4871, 0.5, 0.4871, 0.75, 0.443, 0.75, 0.443, 0.25, 0.4871, 0.25, 0.4871, 0.5, 0.443, 0.5, 0.443, 0.0, 0.4871, 0.0, 0.4871, 0.25, 0.443, 0.25, 0.4151, 0.0, 0.443, 0.0, 0.443, 0.25, 0.4151, 0.25, 0.4151, 0.25, 0.443, 0.25, 0.443, 0.5, 0.4151, 0.5, 0.4151, 0.5, 0.443, 0.5, 0.443, 0.75, 0.4151, 0.75, 0.4151, 0.75, 0.443, 0.75, 0.443, 1.0, 0.4151, 1.0, 0.3963, 0.75, 0.4151, 0.75, 0.4151, 1.0, 0.3963, 1.0, 0.3963, 0.5, 0.4151, 0.5, 0.4151, 0.75, 0.3963, 0.75, 0.3963, 0.25, 0.4151, 0.25, 0.4151, 0.5, 0.3963, 0.5, 0.3963, 0.0, 0.4151, 0.0, 0.4151, 0.25, 0.3963, 0.25, 0.375, 0.0, 0.3963, 0.0, 0.3963, 0.25, 0.375, 0.25, 0.375, 0.25, 0.3963, 0.25, 0.3963, 0.5, 0.375, 0.5, 0.375, 0.5, 0.3963, 0.5, 0.3963, 0.75, 0.375, 0.75, 0.375, 0.75, 0.3963, 0.75, 0.3963, 1.0, 0.375, 1.0])
me_015.update()
me_017 = bpy.data.meshes.new('立方体.017')
me_017.from_pydata([(0.05266, 0.8892, -0.2775), (0.05266, 0.8892, -0.3005), (0.05266, 0.6002, -0.2775), (0.05266, 0.6002, -0.3005), (-0.06761, 0.8892, -0.2775), (-0.06761, 0.8892, -0.3005), (-0.06761, 0.6002, -0.2775), (-0.06761, 0.6002, -0.3005), (-0.007479, 0.6002, -0.2607), (-0.007479, 0.6002, -0.2837), (-0.007479, 0.8892, -0.2607), (-0.007479, 0.8892, -0.2837)], [], [(0, 2, 3, 1), (8, 6, 7, 9), (6, 4, 5, 7), (10, 0, 1, 11), (8, 10, 4, 6), (9, 11, 1, 3), (7, 5, 11, 9), (2, 0, 10, 8), (4, 10, 11, 5), (2, 8, 9, 3)])
_uv = me_017.uv_layers.new(name='UVマップ')
_uv.uv.foreach_set('vector', [0.375, 0.0, 0.375, 0.25, 0.625, 0.25, 0.625, 0.0, 0.375, 0.375, 0.375, 0.5, 0.625, 0.5, 0.625, 0.375, 0.375, 0.5, 0.375, 0.75, 0.625, 0.75, 0.625, 0.5, 0.375, 0.875, 0.375, 1.0, 0.625, 1.0, 0.625, 0.875, 0.25, 0.5, 0.25, 0.75, 0.375, 0.75, 0.375, 0.5, 0.75, 0.5, 0.75, 0.75, 0.875, 0.75, 0.875, 0.5, 0.625, 0.5, 0.625, 0.75, 0.75, 0.75, 0.75, 0.5, 0.125, 0.5, 0.125, 0.75, 0.25, 0.75, 0.25, 0.5, 0.375, 0.75, 0.375, 0.875, 0.625, 0.875, 0.625, 0.75, 0.375, 0.25, 0.375, 0.375, 0.625, 0.375, 0.625, 0.25])
me_017.update()
me_016 = bpy.data.meshes.new('立方体.016')
me_016.from_pydata([(-0.7366, 0.1377, 0.3713), (-0.6243, 0.1479, 0.5798), (-0.4998, 0.1377, 0.2573), (-0.3875, 0.1479, 0.4658), (-0.7214, -0.09484, 0.4029), (-0.6832, -0.1523, 0.4747), (-0.717, -0.121, 0.4113), (-0.7083, -0.1411, 0.4279), (-0.6964, -0.1521, 0.4502), (-0.638, -0.1339, 0.5588), (-0.6097, -0.04934, 0.6101), (-0.6256, -0.1232, 0.5818), (-0.6158, -0.1035, 0.5996), (-0.6103, -0.0775, 0.6095), (-0.4464, -0.1523, 0.3607), (-0.4846, -0.09484, 0.2889), (-0.4596, -0.1521, 0.3362), (-0.4715, -0.1411, 0.3139), (-0.4802, -0.121, 0.2973), (-0.3729, -0.04934, 0.4961), (-0.4012, -0.1339, 0.4448), (-0.3735, -0.0775, 0.4956), (-0.379, -0.1035, 0.4856), (-0.3888, -0.1232, 0.4678)], [], [(14, 20, 9, 5), (0, 1, 3, 2), (3, 1, 10, 19), (4, 6, 7, 8, 5, 9, 11, 12, 13, 10, 1, 0), (2, 3, 19, 21, 22, 23, 20, 14, 16, 17, 18, 15), (4, 15, 18, 6), (6, 18, 17, 7), (7, 17, 16, 8), (8, 16, 14, 5), (19, 10, 13, 21), (21, 13, 12, 22), (22, 12, 11, 23), (23, 11, 9, 20), (0, 2, 15, 4)])
_uv = me_016.uv_layers.new(name='UVマップ')
_uv.uv.foreach_set('vector', [0.4496, 0.75, 0.5504, 0.75, 0.5504, 1.0, 0.4496, 1.0, 0.375, 0.25, 0.625, 0.25, 0.625, 0.5, 0.375, 0.5, 0.625, 0.5, 0.875, 0.5, 0.875, 0.6839, 0.625, 0.6839, 0.375, 0.05853, 0.3807, 0.03633, 0.3969, 0.01759, 0.4211, 0.00465, 0.4496, 0.0, 0.5504, 0.0, 0.5789, 0.004808, 0.603, 0.01884, 0.6193, 0.04056, 0.625, 0.06608, 0.625, 0.25, 0.375, 0.25, 0.375, 0.5, 0.625, 0.5, 0.625, 0.6839, 0.6193, 0.7094, 0.603, 0.7312, 0.5789, 0.7452, 0.5504, 0.75, 0.4496, 0.75, 0.4211, 0.7454, 0.3969, 0.7324, 0.3807, 0.7137, 0.375, 0.6915, 0.125, 0.6915, 0.375, 0.6915, 0.3752, 0.7137, 0.1252, 0.7137, 0.1252, 0.7137, 0.3752, 0.7137, 0.375, 0.75, 0.1259, 0.75, 0.375, 0.9991, 0.375, 0.75, 0.4213, 0.75, 0.4213, 1.0, 0.4213, 1.0, 0.4213, 0.75, 0.4496, 0.75, 0.4496, 1.0, 0.625, 0.6839, 0.875, 0.6839, 0.8752, 0.7093, 0.6252, 0.7093, 0.6252, 0.7093, 0.8752, 0.7093, 0.875, 0.75, 0.6259, 0.75, 0.625, 0.7509, 0.625, 1.0, 0.5791, 1.0, 0.5791, 0.75, 0.5791, 0.75, 0.5791, 1.0, 0.5504, 1.0, 0.5504, 0.75, 0.125, 0.5, 0.375, 0.5, 0.375, 0.6915, 0.125, 0.6915])
me_016.update()
me_018 = bpy.data.meshes.new('立方体.018')
me_018.from_pydata([(-1.219, 0.08558, -0.7712), (-1.219, 0.06232, 0.4167), (-1.219, 0.8819, -0.7712), (-1.219, 0.8819, 0.4167), (-1.219, 0.06232, -0.4097), (-1.219, 0.8819, -0.402), (-1.219, -0.1703, 0.4167), (-1.219, -0.07337, -0.4097), (-0.003778, 1.068, -0.7712), (-0.003778, 1.068, 0.4167), (-0.003778, 0.2715, -0.7712), (-0.003778, 0.2482, 0.4167), (-0.003778, 0.2482, -0.4097), (-0.003778, 1.068, -0.402), (-0.003778, 0.01561, 0.4167), (-0.003778, 0.1125, -0.4097), (-1.219, 0.06232, 0.05422), (-1.219, 0.8819, 0.05762), (-1.219, -0.1778, 0.05422), (-0.003778, 0.008067, 0.05422), (-0.003778, 1.068, 0.05762)], [], [(16, 1, 3, 17), (11, 1, 6, 14), (9, 3, 1, 11), (10, 12, 4, 0), (0, 4, 5, 2), (19, 14, 6, 18), (16, 4, 7, 18), (4, 12, 15, 7), (2, 5, 13, 8), (2, 8, 10, 0), (17, 3, 9, 20), (5, 17, 20, 13), (1, 16, 18, 6), (15, 19, 18, 7), (4, 16, 17, 5)])
_uv = me_018.uv_layers.new(name='UVマップ')
_uv.uv.foreach_set('vector', [0.5537, 0.0, 0.625, 0.0, 0.625, 0.25, 0.5537, 0.25, 0.75, 0.75, 0.875, 0.75, 0.875, 0.75, 0.75, 0.75, 0.75, 0.5, 0.875, 0.5, 0.875, 0.75, 0.75, 0.75, 0.375, 0.875, 0.4625, 0.875, 0.4625, 1.0, 0.375, 1.0, 0.375, 0.0, 0.4625, 0.0, 0.4625, 0.25, 0.375, 0.25, 0.5537, 0.875, 0.625, 0.875, 0.625, 1.0, 0.5537, 1.0, 0.5537, 0.0, 0.4625, 0.0, 0.4625, 0.0, 0.5537, 0.0, 0.4625, 1.0, 0.4625, 0.875, 0.4625, 0.875, 0.4625, 1.0, 0.375, 0.25, 0.4625, 0.25, 0.4625, 0.375, 0.375, 0.375, 0.125, 0.5, 0.25, 0.5, 0.25, 0.75, 0.125, 0.75, 0.5537, 0.25, 0.625, 0.25, 0.625, 0.375, 0.5537, 0.375, 0.4625, 0.25, 0.5537, 0.25, 0.5537, 0.375, 0.4625, 0.375, 0.625, 0.0, 0.5537, 0.0, 0.5537, 0.0, 0.625, 0.0, 0.4625, 0.875, 0.5537, 0.875, 0.5537, 1.0, 0.4625, 1.0, 0.4625, 0.0, 0.5537, 0.0, 0.5537, 0.25, 0.4625, 0.25])
me_018.update()
me_019 = bpy.data.meshes.new('立方体.019')
me_019.from_pydata([(-0.9313, -0.01044, -0.4103), (-0.9313, -0.03445, -0.3233), (-0.9313, 0.1134, -0.4101), (-0.9313, 0.09239, -0.3253), (-0.6871, -0.01044, -0.4103), (-0.6871, -0.03445, -0.3233), (-0.6871, 0.1134, -0.4101), (-0.6871, 0.09239, -0.3253)], [], [(0, 1, 3, 2), (2, 3, 7, 6), (6, 7, 5, 4), (4, 5, 1, 0), (2, 6, 4, 0), (7, 3, 1, 5)])
_uv = me_019.uv_layers.new(name='UVマップ')
_uv.uv.foreach_set('vector', [0.375, 0.0, 0.625, 0.0, 0.625, 0.25, 0.375, 0.25, 0.375, 0.25, 0.625, 0.25, 0.625, 0.5, 0.375, 0.5, 0.375, 0.5, 0.625, 0.5, 0.625, 0.75, 0.375, 0.75, 0.375, 0.75, 0.625, 0.75, 0.625, 1.0, 0.375, 1.0, 0.125, 0.5, 0.375, 0.5, 0.375, 0.75, 0.125, 0.75, 0.625, 0.5, 0.875, 0.5, 0.875, 0.75, 0.625, 0.75])
me_019.update()
me_021 = bpy.data.meshes.new('立方体.021')
me_021.from_pydata([(-0.1674, -1.239, -0.5535), (-0.1674, -1.239, 0.163), (-0.1674, -0.4737, -0.5535), (-0.1674, -0.4737, 0.163), (-0.6932, -1.126, -0.5535), (-0.7153, -1.102, -0.5291), (-0.6932, -1.126, 0.163), (-0.7153, -1.102, 0.1386), (-0.4706, -0.5699, -0.5291), (-0.4438, -0.5851, -0.5535), (-0.4438, -0.5851, 0.163), (-0.4706, -0.5699, 0.1386)], [], [(0, 1, 6, 4), (2, 3, 1, 0), (3, 10, 6, 1), (5, 7, 11, 8), (9, 10, 3, 2), (9, 4, 5, 8), (4, 6, 7, 5), (6, 10, 11, 7), (10, 9, 8, 11), (9, 2, 0, 4)])
_uv = me_021.uv_layers.new(name='UVマップ')
_uv.uv.foreach_set('vector', [0.375, 0.75, 0.625, 0.75, 0.625, 0.9875, 0.375, 0.9875, 0.375, 0.5, 0.625, 0.5, 0.625, 0.75, 0.375, 0.75, 0.625, 0.5, 0.8602, 0.5, 0.8625, 0.75, 0.625, 0.75, 0.3835, 0.007924, 0.6165, 0.007924, 0.6165, 0.2421, 0.3835, 0.2421, 0.375, 0.2648, 0.625, 0.2648, 0.625, 0.5, 0.375, 0.5, 0.375, 0.25, 0.375, 0.000768, 0.3835, 0.007924, 0.3835, 0.2421, 0.375, 0.0, 0.625, 0.0, 0.6165, 0.007924, 0.3835, 0.007924, 0.625, 0.000768, 0.625, 0.25, 0.6165, 0.2421, 0.6165, 0.007924, 0.625, 0.2648, 0.375, 0.2648, 0.3835, 0.2421, 0.6165, 0.2421, 0.1398, 0.5, 0.375, 0.5, 0.375, 0.75, 0.1375, 0.75])
me_021.update()
me_x_1 = bpy.data.meshes.new('円柱')
me_x_1.from_pydata([(-0.3881, 0.3868, -0.7275), (-0.3881, 0.3868, -0.2161), (-0.3647, 0.383, -0.7275), (-0.3647, 0.383, -0.2161), (-0.3436, 0.3723, -0.7275), (-0.3436, 0.3723, -0.2161), (-0.3268, 0.3555, -0.7275), (-0.3268, 0.3555, -0.2161), (-0.316, 0.3343, -0.7275), (-0.316, 0.3343, -0.2161), (-0.3123, 0.3109, -0.7275), (-0.3123, 0.3109, -0.2161), (-0.316, 0.2874, -0.7275), (-0.316, 0.2874, -0.2161), (-0.3268, 0.2663, -0.7275), (-0.3268, 0.2663, -0.2161), (-0.3436, 0.2495, -0.7275), (-0.3436, 0.2495, -0.2161), (-0.3647, 0.2387, -0.7275), (-0.3647, 0.2387, -0.2161), (-0.3881, 0.235, -0.7275), (-0.3881, 0.235, -0.2161), (-0.4116, 0.2387, -0.7275), (-0.4116, 0.2387, -0.2161), (-0.4327, 0.2495, -0.7275), (-0.4327, 0.2495, -0.2161), (-0.4495, 0.2663, -0.7275), (-0.4495, 0.2663, -0.2161), (-0.4603, 0.2874, -0.7275), (-0.4603, 0.2874, -0.2161), (-0.464, 0.3109, -0.7275), (-0.464, 0.3109, -0.2161), (-0.4603, 0.3343, -0.7275), (-0.4603, 0.3343, -0.2161), (-0.4495, 0.3555, -0.7275), (-0.4495, 0.3555, -0.2161), (-0.4327, 0.3723, -0.7275), (-0.4327, 0.3723, -0.2161), (-0.4116, 0.383, -0.7275), (-0.4116, 0.383, -0.2161), (-0.3881, 0.3868, -0.7275), (-0.3881, 0.3868, -0.2161), (-0.3647, 0.383, -0.7275), (-0.3647, 0.383, -0.2161), (-0.3436, 0.3723, -0.7275), (-0.3436, 0.3723, -0.2161), (-0.3268, 0.3555, -0.7275), (-0.3268, 0.3555, -0.2161), (-0.316, 0.3343, -0.7275), (-0.316, 0.3343, -0.2161), (-0.3123, 0.3109, -0.7275), (-0.3123, 0.3109, -0.2161), (-0.316, 0.2874, -0.7275), (-0.316, 0.2874, -0.2161), (-0.3268, 0.2663, -0.7275), (-0.3268, 0.2663, -0.2161), (-0.3436, 0.2495, -0.7275), (-0.3436, 0.2495, -0.2161), (-0.3647, 0.2387, -0.7275), (-0.3647, 0.2387, -0.2161), (-0.3881, 0.235, -0.7275), (-0.3881, 0.235, -0.2161), (-0.4116, 0.2387, -0.7275), (-0.4116, 0.2387, -0.2161), (-0.4327, 0.2495, -0.7275), (-0.4327, 0.2495, -0.2161), (-0.4495, 0.2663, -0.7275), (-0.4495, 0.2663, -0.2161), (-0.4603, 0.2874, -0.7275), (-0.4603, 0.2874, -0.2161), (-0.464, 0.3109, -0.7275), (-0.464, 0.3109, -0.2161), (-0.4603, 0.3343, -0.7275), (-0.4603, 0.3343, -0.2161), (-0.4495, 0.3555, -0.7275), (-0.4495, 0.3555, -0.2161), (-0.4327, 0.3723, -0.7275), (-0.4327, 0.3723, -0.2161), (-0.4116, 0.383, -0.7275), (-0.4116, 0.383, -0.2161)], [], [(0, 1, 3, 2), (2, 3, 5, 4), (4, 5, 7, 6), (6, 7, 9, 8), (8, 9, 11, 10), (10, 11, 13, 12), (12, 13, 15, 14), (14, 15, 17, 16), (16, 17, 19, 18), (18, 19, 21, 20), (20, 21, 23, 22), (22, 23, 25, 24), (24, 25, 27, 26), (26, 27, 29, 28), (28, 29, 31, 30), (30, 31, 33, 32), (32, 33, 35, 34), (34, 35, 37, 36), (3, 1, 39, 37, 35, 33, 31, 29, 27, 25, 23, 21, 19, 17, 15, 13, 11, 9, 7, 5), (36, 37, 39, 38), (38, 39, 1, 0), (0, 2, 4, 6, 8, 10, 12, 14, 16, 18, 20, 22, 24, 26, 28, 30, 32, 34, 36, 38), (40, 41, 43, 42), (42, 43, 45, 44), (44, 45, 47, 46), (46, 47, 49, 48), (48, 49, 51, 50), (50, 51, 53, 52), (52, 53, 55, 54), (54, 55, 57, 56), (56, 57, 59, 58), (58, 59, 61, 60), (60, 61, 63, 62), (62, 63, 65, 64), (64, 65, 67, 66), (66, 67, 69, 68), (68, 69, 71, 70), (70, 71, 73, 72), (72, 73, 75, 74), (74, 75, 77, 76), (43, 41, 79, 77, 75, 73, 71, 69, 67, 65, 63, 61, 59, 57, 55, 53, 51, 49, 47, 45), (76, 77, 79, 78), (78, 79, 41, 40), (40, 42, 44, 46, 48, 50, 52, 54, 56, 58, 60, 62, 64, 66, 68, 70, 72, 74, 76, 78)])
me_x_1.polygons.foreach_set('use_smooth', [True] * 44)
_uv = me_x_1.uv_layers.new(name='UVマップ')
_uv.uv.foreach_set('vector', [1.0, 0.5, 1.0, 1.0, 0.95, 1.0, 0.95, 0.5, 0.95, 0.5, 0.95, 1.0, 0.9, 1.0, 0.9, 0.5, 0.9, 0.5, 0.9, 1.0, 0.85, 1.0, 0.85, 0.5, 0.85, 0.5, 0.85, 1.0, 0.8, 1.0, 0.8, 0.5, 0.8, 0.5, 0.8, 1.0, 0.75, 1.0, 0.75, 0.5, 0.75, 0.5, 0.75, 1.0, 0.7, 1.0, 0.7, 0.5, 0.7, 0.5, 0.7, 1.0, 0.65, 1.0, 0.65, 0.5, 0.65, 0.5, 0.65, 1.0, 0.6, 1.0, 0.6, 0.5, 0.6, 0.5, 0.6, 1.0, 0.55, 1.0, 0.55, 0.5, 0.55, 0.5, 0.55, 1.0, 0.5, 1.0, 0.5, 0.5, 0.5, 0.5, 0.5, 1.0, 0.45, 1.0, 0.45, 0.5, 0.45, 0.5, 0.45, 1.0, 0.4, 1.0, 0.4, 0.5, 0.4, 0.5, 0.4, 1.0, 0.35, 1.0, 0.35, 0.5, 0.35, 0.5, 0.35, 1.0, 0.3, 1.0, 0.3, 0.5, 0.3, 0.5, 0.3, 1.0, 0.25, 1.0, 0.25, 0.5, 0.25, 0.5, 0.25, 1.0, 0.2, 1.0, 0.2, 0.5, 0.2, 0.5, 0.2, 1.0, 0.15, 1.0, 0.15, 0.5, 0.15, 0.5, 0.15, 1.0, 0.1, 1.0, 0.1, 0.5, 0.3242, 0.4783, 0.25, 0.49, 0.1758, 0.4783, 0.1089, 0.4442, 0.05584, 0.3911, 0.02175, 0.3242, 0.01, 0.25, 0.02175, 0.1758, 0.05584, 0.1089, 0.1089, 0.05584, 0.1758, 0.02175, 0.25, 0.01, 0.3242, 0.02175, 0.3911, 0.05584, 0.4442, 0.1089, 0.4783, 0.1758, 0.49, 0.25, 0.4783, 0.3242, 0.4442, 0.3911, 0.3911, 0.4442, 0.1, 0.5, 0.1, 1.0, 0.05, 1.0, 0.05, 0.5, 0.05, 0.5, 0.05, 1.0, -1.565e-07, 1.0, -1.565e-07, 0.5, 0.75, 0.49, 0.8242, 0.4783, 0.8911, 0.4442, 0.9442, 0.3911, 0.9783, 0.3242, 0.99, 0.25, 0.9783, 0.1758, 0.9442, 0.1089, 0.8911, 0.05584, 0.8242, 0.02175, 0.75, 0.01, 0.6758, 0.02175, 0.6089, 0.05584, 0.5558, 0.1089, 0.5217, 0.1758, 0.51, 0.25, 0.5217, 0.3242, 0.5558, 0.3911, 0.6089, 0.4442, 0.6758, 0.4783, 1.0, 0.5, 1.0, 1.0, 0.95, 1.0, 0.95, 0.5, 0.95, 0.5, 0.95, 1.0, 0.9, 1.0, 0.9, 0.5, 0.9, 0.5, 0.9, 1.0, 0.85, 1.0, 0.85, 0.5, 0.85, 0.5, 0.85, 1.0, 0.8, 1.0, 0.8, 0.5, 0.8, 0.5, 0.8, 1.0, 0.75, 1.0, 0.75, 0.5, 0.75, 0.5, 0.75, 1.0, 0.7, 1.0, 0.7, 0.5, 0.7, 0.5, 0.7, 1.0, 0.65, 1.0, 0.65, 0.5, 0.65, 0.5, 0.65, 1.0, 0.6, 1.0, 0.6, 0.5, 0.6, 0.5, 0.6, 1.0, 0.55, 1.0, 0.55, 0.5, 0.55, 0.5, 0.55, 1.0, 0.5, 1.0, 0.5, 0.5, 0.5, 0.5, 0.5, 1.0, 0.45, 1.0, 0.45, 0.5, 0.45, 0.5, 0.45, 1.0, 0.4, 1.0, 0.4, 0.5, 0.4, 0.5, 0.4, 1.0, 0.35, 1.0, 0.35, 0.5, 0.35, 0.5, 0.35, 1.0, 0.3, 1.0, 0.3, 0.5, 0.3, 0.5, 0.3, 1.0, 0.25, 1.0, 0.25, 0.5, 0.25, 0.5, 0.25, 1.0, 0.2, 1.0, 0.2, 0.5, 0.2, 0.5, 0.2, 1.0, 0.15, 1.0, 0.15, 0.5, 0.15, 0.5, 0.15, 1.0, 0.1, 1.0, 0.1, 0.5, 0.3242, 0.4783, 0.25, 0.49, 0.1758, 0.4783, 0.1089, 0.4442, 0.05584, 0.3911, 0.02175, 0.3242, 0.01, 0.25, 0.02175, 0.1758, 0.05584, 0.1089, 0.1089, 0.05584, 0.1758, 0.02175, 0.25, 0.01, 0.3242, 0.02175, 0.3911, 0.05584, 0.4442, 0.1089, 0.4783, 0.1758, 0.49, 0.25, 0.4783, 0.3242, 0.4442, 0.3911, 0.3911, 0.4442, 0.1, 0.5, 0.1, 1.0, 0.05, 1.0, 0.05, 0.5, 0.05, 0.5, 0.05, 1.0, -1.565e-07, 1.0, -1.565e-07, 0.5, 0.75, 0.49, 0.8242, 0.4783, 0.8911, 0.4442, 0.9442, 0.3911, 0.9783, 0.3242, 0.99, 0.25, 0.9783, 0.1758, 0.9442, 0.1089, 0.8911, 0.05584, 0.8242, 0.02175, 0.75, 0.01, 0.6758, 0.02175, 0.6089, 0.05584, 0.5558, 0.1089, 0.5217, 0.1758, 0.51, 0.25, 0.5217, 0.3242, 0.5558, 0.3911, 0.6089, 0.4442, 0.6758, 0.4783])
me_x_1.update()
me_001_1 = bpy.data.meshes.new('円柱.001')
me_001_1.from_pydata([(-0.384, 0.3811, -0.4968), (-0.3972, 0.3802, -0.4811), (-0.4099, 0.3779, -0.4668), (-0.4216, 0.3717, -0.4522), (-0.4356, 0.3608, -0.4382), (-0.444, 0.3501, -0.4328), (-0.451, 0.3372, -0.4343), (-0.4549, 0.3245, -0.4408), (-0.4554, 0.3113, -0.4496), (-0.4545, 0.298, -0.4645), (-0.4515, 0.2853, -0.4811), (-0.4448, 0.2736, -0.5024), (-0.4319, 0.2588, -0.529), (-0.4216, 0.2512, -0.5482), (-0.4099, 0.2458, -0.5692), (-0.3972, 0.2419, -0.5894), (-0.384, 0.2406, -0.6056), (-0.3708, 0.2431, -0.62), (-0.358, 0.2486, -0.6321), (-0.3463, 0.2549, -0.639), (-0.336, 0.2633, -0.6427), (-0.3276, 0.2736, -0.6443), (-0.3214, 0.2853, -0.6423), (-0.3175, 0.298, -0.636), (-0.3162, 0.3113, -0.6271), (-0.3175, 0.3245, -0.6152), (-0.3214, 0.3372, -0.6002), (-0.3276, 0.3489, -0.5847), (-0.336, 0.3592, -0.5688), (-0.3463, 0.3676, -0.5506), (-0.358, 0.3739, -0.5339), (-0.3708, 0.3777, -0.515), (-0.3884, 0.3585, -0.3857), (-0.396, 0.3578, -0.3857), (-0.4033, 0.3555, -0.3857), (-0.41, 0.3519, -0.3857), (-0.4159, 0.3471, -0.3857), (-0.4207, 0.3412, -0.3857), (-0.4243, 0.3345, -0.3857), (-0.4265, 0.3272, -0.3857), (-0.4273, 0.3196, -0.3857), (-0.4265, 0.312, -0.3857), (-0.4243, 0.3047, -0.3857), (-0.4207, 0.2979, -0.3857), (-0.4159, 0.292, -0.3857), (-0.41, 0.2872, -0.3857), (-0.4033, 0.2836, -0.3857), (-0.396, 0.2814, -0.3857), (-0.3884, 0.2806, -0.3857), (-0.3808, 0.2814, -0.3857), (-0.3735, 0.2836, -0.3857), (-0.3667, 0.2872, -0.3857), (-0.3608, 0.292, -0.3857), (-0.356, 0.2979, -0.3857), (-0.3524, 0.3047, -0.3857), (-0.3502, 0.312, -0.3857), (-0.3494, 0.3196, -0.3857), (-0.3502, 0.3272, -0.3857), (-0.3524, 0.3345, -0.3857), (-0.356, 0.3412, -0.3857), (-0.3608, 0.3471, -0.3857), (-0.3667, 0.3519, -0.3857), (-0.3735, 0.3555, -0.3857), (-0.3808, 0.3578, -0.3857)], [], [(9, 8, 40, 41), (23, 22, 54, 55), (10, 9, 41, 42), (24, 23, 55, 56), (11, 10, 42, 43), (25, 24, 56, 57), (12, 11, 43, 44), (26, 25, 57, 58), (13, 12, 44, 45), (27, 26, 58, 59), (14, 13, 45, 46), (1, 0, 32, 33), (28, 27, 59, 60), (15, 14, 46, 47), (2, 1, 33, 34), (29, 28, 60, 61), (16, 15, 47, 48), (3, 2, 34, 35), (30, 29, 61, 62), (17, 16, 48, 49), (4, 3, 35, 36), (31, 30, 62, 63), (18, 17, 49, 50), (5, 4, 36, 37), (0, 31, 63, 32), (19, 18, 50, 51), (6, 5, 37, 38), (20, 19, 51, 52), (7, 6, 38, 39), (21, 20, 52, 53), (8, 7, 39, 40), (22, 21, 53, 54)])
me_001_1.polygons.foreach_set('use_smooth', [True] * 32)
_k = {(0, 1): 1.0, (1, 2): 1.0, (2, 3): 1.0, (3, 4): 1.0, (4, 5): 1.0, (5, 6): 1.0, (6, 7): 1.0, (7, 8): 1.0, (8, 9): 1.0, (9, 10): 1.0, (10, 11): 1.0, (11, 12): 1.0, (12, 13): 1.0, (13, 14): 1.0, (14, 15): 1.0, (15, 16): 1.0, (16, 17): 1.0, (17, 18): 1.0, (18, 19): 1.0, (19, 20): 1.0, (20, 21): 1.0, (21, 22): 1.0, (22, 23): 1.0, (23, 24): 1.0, (24, 25): 1.0, (25, 26): 1.0, (26, 27): 1.0, (27, 28): 1.0, (28, 29): 1.0, (29, 30): 1.0, (30, 31): 1.0, (0, 31): 1.0, (32, 33): 1.0, (33, 34): 1.0, (34, 35): 1.0, (35, 36): 1.0, (36, 37): 1.0, (37, 38): 1.0, (38, 39): 1.0, (39, 40): 1.0, (40, 41): 1.0, (41, 42): 1.0, (42, 43): 1.0, (43, 44): 1.0, (44, 45): 1.0, (45, 46): 1.0, (46, 47): 1.0, (47, 48): 1.0, (48, 49): 1.0, (49, 50): 1.0, (50, 51): 1.0, (51, 52): 1.0, (52, 53): 1.0, (53, 54): 1.0, (54, 55): 1.0, (55, 56): 1.0, (56, 57): 1.0, (57, 58): 1.0, (58, 59): 1.0, (59, 60): 1.0, (60, 61): 1.0, (61, 62): 1.0, (62, 63): 1.0, (32, 63): 1.0, (8, 40): 1.0, (9, 41): 1.0, (22, 54): 1.0, (23, 55): 1.0, (10, 42): 1.0, (24, 56): 1.0, (11, 43): 1.0, (25, 57): 1.0, (12, 44): 1.0, (26, 58): 1.0, (13, 45): 1.0, (27, 59): 1.0, (14, 46): 1.0, (0, 32): 1.0, (1, 33): 1.0, (28, 60): 1.0, (15, 47): 1.0, (2, 34): 1.0, (29, 61): 1.0, (16, 48): 1.0, (3, 35): 1.0, (30, 62): 1.0, (17, 49): 1.0, (4, 36): 1.0, (31, 63): 1.0, (18, 50): 1.0, (5, 37): 1.0, (19, 51): 1.0, (6, 38): 1.0, (20, 52): 1.0, (7, 39): 1.0, (21, 53): 1.0}
me_001_1.attributes.new('crease_edge', 'FLOAT', 'EDGE').data.foreach_set('value', [_k.get((min(e.vertices), max(e.vertices)), 0.0) for e in me_001_1.edges])
_uv = me_001_1.uv_layers.new(name='UVマップ')
_uv.uv.foreach_set('vector', [0.0, 0.0, 0.0, 0.0, 0.0, 0.0, 0.0, 0.0, 0.0, 0.0, 0.0, 0.0, 0.0, 0.0, 0.0, 0.0, 0.0, 0.0, 0.0, 0.0, 0.0, 0.0, 0.0, 0.0, 0.0, 0.0, 0.0, 0.0, 0.0, 0.0, 0.0, 0.0, 0.0, 0.0, 0.0, 0.0, 0.0, 0.0, 0.0, 0.0, 0.0, 0.0, 0.0, 0.0, 0.0, 0.0, 0.0, 0.0, 0.0, 0.0, 0.0, 0.0, 0.0, 0.0, 0.0, 0.0, 0.0, 0.0, 0.0, 0.0, 0.0, 0.0, 0.0, 0.0, 0.0, 0.0, 0.0, 0.0, 0.0, 0.0, 0.0, 0.0, 0.0, 0.0, 0.0, 0.0, 0.0, 0.0, 0.0, 0.0, 0.0, 0.0, 0.0, 0.0, 0.0, 0.0, 0.0, 0.0, 0.0, 0.0, 0.0, 0.0, 0.0, 0.0, 0.0, 0.0, 0.0, 0.0, 0.0, 0.0, 0.0, 0.0, 0.0, 0.0, 0.0, 0.0, 0.0, 0.0, 0.0, 0.0, 0.0, 0.0, 0.0, 0.0, 0.0, 0.0, 0.0, 0.0, 0.0, 0.0, 0.0, 0.0, 0.0, 0.0, 0.0, 0.0, 0.0, 0.0, 0.0, 0.0, 0.0, 0.0, 0.0, 0.0, 0.0, 0.0, 0.0, 0.0, 0.0, 0.0, 0.0, 0.0, 0.0, 0.0, 0.0, 0.0, 0.0, 0.0, 0.0, 0.0, 0.0, 0.0, 0.0, 0.0, 0.0, 0.0, 0.0, 0.0, 0.0, 0.0, 0.0, 0.0, 0.0, 0.0, 0.0, 0.0, 0.0, 0.0, 0.0, 0.0, 0.0, 0.0, 0.0, 0.0, 0.0, 0.0, 0.0, 0.0, 0.0, 0.0, 0.0, 0.0, 0.0, 0.0, 0.0, 0.0, 0.0, 0.0, 0.0, 0.0, 0.0, 0.0, 0.0, 0.0, 0.0, 0.0, 0.0, 0.0, 0.0, 0.0, 0.0, 0.0, 0.0, 0.0, 0.0, 0.0, 0.0, 0.0, 0.0, 0.0, 0.0, 0.0, 0.0, 0.0, 0.0, 0.0, 0.0, 0.0, 0.0, 0.0, 0.0, 0.0, 0.0, 0.0, 0.0, 0.0, 0.0, 0.0, 0.0, 0.0, 0.0, 0.0, 0.0, 0.0, 0.0, 0.0, 0.0, 0.0, 0.0, 0.0, 0.0, 0.0, 0.0, 0.0, 0.0, 0.0, 0.0, 0.0, 0.0, 0.0, 0.0, 0.0, 0.0, 0.0, 0.0, 0.0])
me_001_1.update()
me_002_1 = bpy.data.meshes.new('円柱.002')
me_002_1.from_pydata([(-0.3902, 0.3734, -0.3857), (-0.4007, 0.3724, -0.3857), (-0.4108, 0.3693, -0.3857), (-0.4202, 0.3643, -0.3857), (-0.4283, 0.3576, -0.3857), (-0.435, 0.3495, -0.3857), (-0.44, 0.3402, -0.3857), (-0.4431, 0.3301, -0.3857), (-0.4441, 0.3196, -0.3857), (-0.4431, 0.3091, -0.3857), (-0.44, 0.299, -0.3857), (-0.435, 0.2897, -0.3857), (-0.4283, 0.2815, -0.3857), (-0.4202, 0.2748, -0.3857), (-0.4108, 0.2698, -0.3857), (-0.4007, 0.2668, -0.3857), (-0.3902, 0.2657, -0.3857), (-0.3797, 0.2668, -0.3857), (-0.3696, 0.2698, -0.3857), (-0.3603, 0.2748, -0.3857), (-0.3522, 0.2815, -0.3857), (-0.3455, 0.2897, -0.3857), (-0.3405, 0.299, -0.3857), (-0.3374, 0.3091, -0.3857), (-0.3364, 0.3196, -0.3857), (-0.3374, 0.3301, -0.3857), (-0.3405, 0.3402, -0.3857), (-0.3455, 0.3495, -0.3857), (-0.3522, 0.3576, -0.3857), (-0.3603, 0.3643, -0.3857), (-0.3696, 0.3693, -0.3857), (-0.3797, 0.3724, -0.3857), (-0.3954, 0.3616, -0.5159), (-0.4054, 0.3606, -0.5159), (-0.4149, 0.3577, -0.5159), (-0.4237, 0.353, -0.5159), (-0.4315, 0.3467, -0.5159), (-0.4378, 0.3389, -0.5159), (-0.4425, 0.3301, -0.5159), (-0.4454, 0.3206, -0.5159), (-0.4464, 0.3106, -0.5159), (-0.4454, 0.3007, -0.5159), (-0.4425, 0.2911, -0.5159), (-0.4378, 0.2823, -0.5159), (-0.4315, 0.2746, -0.5159), (-0.4237, 0.2683, -0.5159), (-0.4149, 0.2636, -0.5159), (-0.4054, 0.2607, -0.5159), (-0.3954, 0.2597, -0.5159), (-0.3855, 0.2607, -0.5159), (-0.3759, 0.2636, -0.5159), (-0.3671, 0.2683, -0.5159), (-0.3594, 0.2746, -0.5159), (-0.3531, 0.2823, -0.5159), (-0.3484, 0.2911, -0.5159), (-0.3455, 0.3007, -0.5159), (-0.3445, 0.3106, -0.5159), (-0.3455, 0.3206, -0.5159), (-0.3484, 0.3301, -0.5159), (-0.3531, 0.3389, -0.5159), (-0.3594, 0.3467, -0.5159), (-0.3671, 0.353, -0.5159), (-0.3759, 0.3577, -0.5159), (-0.3855, 0.3606, -0.5159)], [], [(6, 5, 37, 38), (20, 19, 51, 52), (7, 6, 38, 39), (21, 20, 52, 53), (8, 7, 39, 40), (22, 21, 53, 54), (9, 8, 40, 41), (23, 22, 54, 55), (10, 9, 41, 42), (24, 23, 55, 56), (11, 10, 42, 43), (25, 24, 56, 57), (12, 11, 43, 44), (26, 25, 57, 58), (13, 12, 44, 45), (27, 26, 58, 59), (14, 13, 45, 46), (1, 0, 32, 33), (28, 27, 59, 60), (15, 14, 46, 47), (2, 1, 33, 34), (29, 28, 60, 61), (16, 15, 47, 48), (3, 2, 34, 35), (30, 29, 61, 62), (17, 16, 48, 49), (4, 3, 35, 36), (31, 30, 62, 63), (18, 17, 49, 50), (5, 4, 36, 37), (0, 31, 63, 32), (19, 18, 50, 51)])
me_002_1.polygons.foreach_set('use_smooth', [True] * 32)
_k = {(0, 1): 1.0, (1, 2): 1.0, (2, 3): 1.0, (3, 4): 1.0, (4, 5): 1.0, (5, 6): 1.0, (6, 7): 1.0, (7, 8): 1.0, (8, 9): 1.0, (9, 10): 1.0, (10, 11): 1.0, (11, 12): 1.0, (12, 13): 1.0, (13, 14): 1.0, (14, 15): 1.0, (15, 16): 1.0, (16, 17): 1.0, (17, 18): 1.0, (18, 19): 1.0, (19, 20): 1.0, (20, 21): 1.0, (21, 22): 1.0, (22, 23): 1.0, (23, 24): 1.0, (24, 25): 1.0, (25, 26): 1.0, (26, 27): 1.0, (27, 28): 1.0, (28, 29): 1.0, (29, 30): 1.0, (30, 31): 1.0, (0, 31): 1.0, (32, 33): 1.0, (33, 34): 1.0, (34, 35): 1.0, (35, 36): 1.0, (36, 37): 1.0, (37, 38): 1.0, (38, 39): 1.0, (39, 40): 1.0, (40, 41): 1.0, (41, 42): 1.0, (42, 43): 1.0, (43, 44): 1.0, (44, 45): 1.0, (45, 46): 1.0, (46, 47): 1.0, (47, 48): 1.0, (48, 49): 1.0, (49, 50): 1.0, (50, 51): 1.0, (51, 52): 1.0, (52, 53): 1.0, (53, 54): 1.0, (54, 55): 1.0, (55, 56): 1.0, (56, 57): 1.0, (57, 58): 1.0, (58, 59): 1.0, (59, 60): 1.0, (60, 61): 1.0, (61, 62): 1.0, (62, 63): 1.0, (32, 63): 1.0}
me_002_1.attributes.new('crease_edge', 'FLOAT', 'EDGE').data.foreach_set('value', [_k.get((min(e.vertices), max(e.vertices)), 0.0) for e in me_002_1.edges])
_uv = me_002_1.uv_layers.new(name='UVマップ')
_uv.uv.foreach_set('vector', [0.0, 0.0, 0.0, 0.0, 0.0, 0.0, 0.0, 0.0, 0.0, 0.0, 0.0, 0.0, 0.0, 0.0, 0.0, 0.0, 0.0, 0.0, 0.0, 0.0, 0.0, 0.0, 0.0, 0.0, 0.0, 0.0, 0.0, 0.0, 0.0, 0.0, 0.0, 0.0, 0.0, 0.0, 0.0, 0.0, 0.0, 0.0, 0.0, 0.0, 0.0, 0.0, 0.0, 0.0, 0.0, 0.0, 0.0, 0.0, 0.0, 0.0, 0.0, 0.0, 0.0, 0.0, 0.0, 0.0, 0.0, 0.0, 0.0, 0.0, 0.0, 0.0, 0.0, 0.0, 0.0, 0.0, 0.0, 0.0, 0.0, 0.0, 0.0, 0.0, 0.0, 0.0, 0.0, 0.0, 0.0, 0.0, 0.0, 0.0, 0.0, 0.0, 0.0, 0.0, 0.0, 0.0, 0.0, 0.0, 0.0, 0.0, 0.0, 0.0, 0.0, 0.0, 0.0, 0.0, 0.0, 0.0, 0.0, 0.0, 0.0, 0.0, 0.0, 0.0, 0.0, 0.0, 0.0, 0.0, 0.0, 0.0, 0.0, 0.0, 0.0, 0.0, 0.0, 0.0, 0.0, 0.0, 0.0, 0.0, 0.0, 0.0, 0.0, 0.0, 0.0, 0.0, 0.0, 0.0, 0.0, 0.0, 0.0, 0.0, 0.0, 0.0, 0.0, 0.0, 0.0, 0.0, 0.0, 0.0, 0.0, 0.0, 0.0, 0.0, 0.0, 0.0, 0.0, 0.0, 0.0, 0.0, 0.0, 0.0, 0.0, 0.0, 0.0, 0.0, 0.0, 0.0, 0.0, 0.0, 0.0, 0.0, 0.0, 0.0, 0.0, 0.0, 0.0, 0.0, 0.0, 0.0, 0.0, 0.0, 0.0, 0.0, 0.0, 0.0, 0.0, 0.0, 0.0, 0.0, 0.0, 0.0, 0.0, 0.0, 0.0, 0.0, 0.0, 0.0, 0.0, 0.0, 0.0, 0.0, 0.0, 0.0, 0.0, 0.0, 0.0, 0.0, 0.0, 0.0, 0.0, 0.0, 0.0, 0.0, 0.0, 0.0, 0.0, 0.0, 0.0, 0.0, 0.0, 0.0, 0.0, 0.0, 0.0, 0.0, 0.0, 0.0, 0.0, 0.0, 0.0, 0.0, 0.0, 0.0, 0.0, 0.0, 0.0, 0.0, 0.0, 0.0, 0.0, 0.0, 0.0, 0.0, 0.0, 0.0, 0.0, 0.0, 0.0, 0.0, 0.0, 0.0, 0.0, 0.0, 0.0, 0.0, 0.0, 0.0, 0.0, 0.0, 0.0, 0.0, 0.0, 0.0, 0.0, 0.0])
me_002_1.update()

# ---- objects
ob_x = bpy.data.objects.new('エンプティ', None)
ob_001 = bpy.data.objects.new('エンプティ.001', None)
ob_002 = bpy.data.objects.new('エンプティ.002', None)
ob_x_1 = bpy.data.objects.new('ほほ', me_002)
ob_x_2 = bpy.data.objects.new('顔', me_x)
ob_x_3 = bpy.data.objects.new('額', me_005)
ob_x_4 = bpy.data.objects.new('角', me_006)
ob_x_5 = bpy.data.objects.new('トサカ', me_003)
ob_x_6 = bpy.data.objects.new('ヘルメット', me_001)
ob_001_1 = bpy.data.objects.new('ヘルメット.001', me_004)
ob_x_7 = bpy.data.objects.new('顎', me_011)
ob_001_2 = bpy.data.objects.new('盾.001', me_012)
ob_002_1 = bpy.data.objects.new('ヘルメット.002', me_001)
ob_x_8 = bpy.data.objects.new('盾の星', me_014)
ob_001_3 = bpy.data.objects.new('顔.001', me_x)
ob_003 = bpy.data.objects.new('ヘルメット.003', me_001)
ob_004 = bpy.data.objects.new('ヘルメット.004', me_004)
ob_005 = bpy.data.objects.new('ヘルメット.005', me_004)
ob_x_9 = bpy.data.objects.new('立方体', me_007)
ob_001_4 = bpy.data.objects.new('立方体.001', me_008)
ob_002_2 = bpy.data.objects.new('立方体.002', me_009)
ob_003_1 = bpy.data.objects.new('立方体.003', me_010)
ob_004_1 = bpy.data.objects.new('立方体.004', me_013)
ob_005_1 = bpy.data.objects.new('立方体.005', me_015)
ob_006 = bpy.data.objects.new('立方体.006', me_017)
ob_007 = bpy.data.objects.new('立方体.007', me_016)
ob_008 = bpy.data.objects.new('立方体.008', me_018)
ob_009 = bpy.data.objects.new('立方体.009', me_019)
ob_010 = bpy.data.objects.new('立方体.010', me_021)
ob_x_10 = bpy.data.objects.new('円柱', me_x_1)
ob_001_5 = bpy.data.objects.new('円柱.001', me_001_1)
ob_002_3 = bpy.data.objects.new('円柱.002', me_002_1)

# ---- transforms, parenting, visibility, modifiers, constraints
ob_x.location = (-0.06, -15.0, 0.12)
ob_x.rotation_euler = (1.571, 0.0, 3.142)
ob_x.empty_display_type = 'IMAGE'
ob_x.empty_display_size = 37.47
ob_x.empty_image_offset = (-0.1992, -0.4398)
ob_x.empty_image_depth = 'FRONT'
ob_x.use_empty_image_alpha = True
ob_x.empty_image_side = 'FRONT'
ob_x.color = (1.0, 1.0, 1.0, 0.5)
ob_001.location = (10.0, 3.967, 2.213)
ob_001.rotation_euler = (1.571, 0.0, -1.571)
ob_001.empty_display_type = 'IMAGE'
ob_001.empty_display_size = 37.47
ob_001.empty_image_offset = (-0.3292, -0.4953)
ob_001.empty_image_depth = 'FRONT'
ob_001.use_empty_image_alpha = True
ob_001.empty_image_side = 'FRONT'
ob_001.color = (1.0, 1.0, 1.0, 0.5)
ob_002.location = (0.0, 15.0, -2.522)
ob_002.rotation_euler = (1.571, 0.0, 0.0)
ob_002.empty_display_type = 'IMAGE'
ob_002.empty_display_size = 37.47
ob_002.empty_image_offset = (-0.791, -0.3644)
ob_002.empty_image_depth = 'FRONT'
ob_002.use_empty_image_alpha = True
ob_002.empty_image_side = 'FRONT'
ob_002.color = (1.0, 1.0, 1.0, 0.5)
ob_x_1.location = (-0.01545, 0.4005, 0.2515)
_m = ob_x_1.modifiers.new('ミラー', 'MIRROR')
_m = ob_x_1.modifiers.new('細分化', 'SUBSURF')
_m.show_only_control_edges = False
_m = ob_x_1.modifiers.new('BTool_立方体', 'BOOLEAN')
_m.object = ob_x_9
_m = ob_x_1.modifiers.new('ベベル', 'BEVEL')
_m.width = 0.006
_m.width_pct = 0.006
_m.segments = 3
_m.use_clamp_overlap = False
_m.harden_normals = True
_m = ob_x_1.modifiers.new('溶接', 'WELD')
ob_x_2.location = (0.0, 0.0, 0.0)
_m = ob_x_2.modifiers.new('ミラー', 'MIRROR')
_m = ob_x_2.modifiers.new('細分化', 'SUBSURF')
_m = ob_x_2.modifiers.new('ソリッド化', 'SOLIDIFY')
_m.thickness = 0.03
_m.use_even_offset = True
_m = ob_x_2.modifiers.new('BTool_立方体.002', 'BOOLEAN')
_m.object = ob_002_2
_m = ob_x_2.modifiers.new('BTool_立方体.003', 'BOOLEAN')
_m.object = ob_003_1
_m = ob_x_2.modifiers.new('BTool_立方体.005', 'BOOLEAN')
_m.object = ob_005_1
_m.operation = 'INTERSECT'
_m = ob_x_2.modifiers.new('溶接', 'WELD')
_m.merge_threshold = 0.002
_m = ob_x_2.modifiers.new('ベベル', 'BEVEL')
_m.width = 0.005
_m.width_pct = 0.005
_m.use_clamp_overlap = False
_m.harden_normals = True
ob_x_3.location = (0.0, 0.0, 0.0)
_m = ob_x_3.modifiers.new('ミラー', 'MIRROR')
_m.use_clip = True
_m = ob_x_3.modifiers.new('細分化', 'SUBSURF')
_m.levels = 2
_m = ob_x_3.modifiers.new('ソリッド化', 'SOLIDIFY')
_m.thickness = 0.05
_m.use_even_offset = True
_m = ob_x_3.modifiers.new('溶接', 'WELD')
_m = ob_x_3.modifiers.new('ベベル', 'BEVEL')
_m.width = 0.005
_m.width_pct = 0.005
_m.segments = 5
_m.use_clamp_overlap = False
_m.harden_normals = True
ob_x_4.location = (0.0, 0.0, 0.0)
_m = ob_x_4.modifiers.new('ミラー', 'MIRROR')
_m = ob_x_4.modifiers.new('細分化', 'SUBSURF')
_m.levels = 2
_m = ob_x_4.modifiers.new('溶接', 'WELD')
_m = ob_x_4.modifiers.new('ベベル', 'BEVEL')
_m.width = 0.006
_m.width_pct = 0.006
_m.use_clamp_overlap = False
_m.harden_normals = True
ob_x_5.location = (-0.009979, 0.4079, 0.7166)
ob_x_5.scale = (0.2, 1.0, 0.28)
_m = ob_x_5.modifiers.new('ミラー', 'MIRROR')
_m = ob_x_5.modifiers.new('細分化', 'SUBSURF')
_m.levels = 2
_m = ob_x_5.modifiers.new('ソリッド化', 'SOLIDIFY')
_m.thickness = 0.06
_m.use_even_offset = True
_m = ob_x_5.modifiers.new('溶接', 'WELD')
_m = ob_x_5.modifiers.new('ベベル', 'BEVEL')
_m.width = 0.006
_m.width_pct = 0.006
_m.segments = 4
_m.use_clamp_overlap = False
_m.harden_normals = True
ob_x_6.location = (-0.007019, 0.9279, -0.01781)
_m = ob_x_6.modifiers.new('ミラー', 'MIRROR')
_m = ob_x_6.modifiers.new('細分化', 'SUBSURF')
_m = ob_x_6.modifiers.new('ソリッド化', 'SOLIDIFY')
_m.use_even_offset = True
_m = ob_x_6.modifiers.new('重み付き法線', 'WEIGHTED_NORMAL')
_m = ob_x_6.modifiers.new('BTool_立方体.004', 'BOOLEAN')
_m.object = ob_004_1
_m.operation = 'INTERSECT'
_m = ob_x_6.modifiers.new('溶接', 'WELD')
_m = ob_x_6.modifiers.new('ベベル', 'BEVEL')
_m.width = 0.005
_m.width_pct = 0.005
_m.segments = 3
_m.use_clamp_overlap = False
_m.harden_normals = True
ob_001_1.location = (-0.007019, 0.9279, -0.01781)
_m = ob_001_1.modifiers.new('ミラー', 'MIRROR')
_m = ob_001_1.modifiers.new('細分化', 'SUBSURF')
_m.render_levels = 3
_m.show_only_control_edges = False
_m = ob_001_1.modifiers.new('ソリッド化', 'SOLIDIFY')
_m.thickness = 0.03
_m.use_even_offset = True
_m = ob_001_1.modifiers.new('BTool_立方体.001', 'BOOLEAN')
_m.object = ob_001_4
_m = ob_001_1.modifiers.new('BTool_立方体.008', 'BOOLEAN')
_m.object = ob_008
_m.operation = 'INTERSECT'
_m = ob_001_1.modifiers.new('BTool_立方体.009', 'BOOLEAN')
_m.object = ob_009
_m = ob_001_1.modifiers.new('溶接', 'WELD')
_m.merge_threshold = 0.003
_m = ob_001_1.modifiers.new('ベベル', 'BEVEL')
_m.width = 0.004
_m.width_pct = 0.004
_m.segments = 4
_m.use_clamp_overlap = False
_m.harden_normals = True
ob_x_7.location = (0.0, 0.0, 0.0)
_m = ob_x_7.modifiers.new('細分化', 'SUBSURF')
_m.levels = 2
_m = ob_x_7.modifiers.new('溶接', 'WELD')
_m = ob_x_7.modifiers.new('ベベル', 'BEVEL')
_m.width = 0.006
_m.width_pct = 0.006
_m.segments = 5
_m.use_clamp_overlap = False
_m.harden_normals = True
ob_001_2.location = (-13.15, 0.0, 11.54)
_m = ob_001_2.modifiers.new('ミラー', 'MIRROR')
ob_002_1.location = (-0.007019, 0.9279, -0.01781)
_m = ob_002_1.modifiers.new('ミラー', 'MIRROR')
_m = ob_002_1.modifiers.new('細分化', 'SUBSURF')
_m = ob_002_1.modifiers.new('ソリッド化', 'SOLIDIFY')
_m.use_even_offset = True
_m = ob_002_1.modifiers.new('BTool_立方体.004', 'BOOLEAN')
_m.object = ob_004_1
_m = ob_002_1.modifiers.new('BTool_立方体.007', 'BOOLEAN')
_m.object = ob_007
_m.operation = 'INTERSECT'
_m = ob_002_1.modifiers.new('重み付き法線', 'WEIGHTED_NORMAL')
_m = ob_002_1.modifiers.new('溶接', 'WELD')
_m.merge_threshold = 0.004
_m = ob_002_1.modifiers.new('ベベル', 'BEVEL')
_m.width = 0.0
_m.width_pct = 0.0
_m.segments = 3
_m.angle_limit = 0.5219
_m.use_clamp_overlap = False
_m.harden_normals = True
ob_x_8.location = (-13.14, 0.0, 10.21)
_m = ob_x_8.modifiers.new('ミラー', 'MIRROR')
ob_001_3.location = (0.0, 0.0, 0.0)
_m = ob_001_3.modifiers.new('ミラー', 'MIRROR')
_m = ob_001_3.modifiers.new('細分化', 'SUBSURF')
_m.levels = 2
_m.show_only_control_edges = False
_m = ob_001_3.modifiers.new('ソリッド化', 'SOLIDIFY')
_m.thickness = 0.03
_m.use_even_offset = True
_m = ob_001_3.modifiers.new('BTool_立方体.002', 'BOOLEAN')
_m.object = ob_002_2
_m = ob_001_3.modifiers.new('BTool_立方体.003', 'BOOLEAN')
_m.object = ob_003_1
_m = ob_001_3.modifiers.new('BTool_立方体.006', 'BOOLEAN')
_m.object = ob_006
_m = ob_001_3.modifiers.new('BTool_立方体.005', 'BOOLEAN')
_m.object = ob_005_1
_m = ob_001_3.modifiers.new('溶接', 'WELD')
_m.merge_threshold = 0.002
_m = ob_001_3.modifiers.new('ベベル', 'BEVEL')
_m.width = 0.005
_m.width_pct = 0.005
_m.use_clamp_overlap = False
_m.harden_normals = True
ob_003.location = (-0.007019, 0.9279, -0.01781)
_m = ob_003.modifiers.new('ミラー', 'MIRROR')
_m = ob_003.modifiers.new('細分化', 'SUBSURF')
_m = ob_003.modifiers.new('ソリッド化', 'SOLIDIFY')
_m.thickness = 0.04
_m.use_even_offset = True
_m = ob_003.modifiers.new('BTool_立方体.004', 'BOOLEAN')
_m.object = ob_004_1
_m = ob_003.modifiers.new('BTool_立方体.007', 'BOOLEAN')
_m.object = ob_007
_m = ob_003.modifiers.new('BTool_円柱', 'BOOLEAN')
_m.object = ob_x_10
_m = ob_003.modifiers.new('重み付き法線', 'WEIGHTED_NORMAL')
_m = ob_003.modifiers.new('溶接', 'WELD')
_m.merge_threshold = 0.002
_m = ob_003.modifiers.new('ベベル', 'BEVEL')
_m.width = 0.005
_m.width_pct = 0.005
_m.segments = 4
_m.use_clamp_overlap = False
_m.harden_normals = True
ob_004.location = (-0.007019, 0.9279, -0.01781)
_m = ob_004.modifiers.new('ミラー', 'MIRROR')
_m = ob_004.modifiers.new('細分化', 'SUBSURF')
_m.levels = 2
_m.show_only_control_edges = False
_m = ob_004.modifiers.new('ソリッド化', 'SOLIDIFY')
_m.thickness = 0.03
_m.use_even_offset = True
_m = ob_004.modifiers.new('BTool_立方体.001', 'BOOLEAN')
_m.object = ob_001_4
_m = ob_004.modifiers.new('BTool_立方体.008', 'BOOLEAN')
_m.object = ob_008
_m = ob_004.modifiers.new('BTool_立方体.010', 'BOOLEAN')
_m.object = ob_010
_m.operation = 'INTERSECT'
_m = ob_004.modifiers.new('溶接', 'WELD')
_m.merge_threshold = 0.003
_m = ob_004.modifiers.new('ベベル', 'BEVEL')
_m.width = 0.002
_m.width_pct = 0.002
_m.segments = 4
_m.use_clamp_overlap = False
_m.harden_normals = True
ob_005.location = (-0.007019, 0.9279, -0.01781)
_m = ob_005.modifiers.new('ミラー', 'MIRROR')
_m = ob_005.modifiers.new('細分化', 'SUBSURF')
_m.levels = 2
_m.show_only_control_edges = False
_m = ob_005.modifiers.new('ソリッド化', 'SOLIDIFY')
_m.thickness = 0.03
_m.use_even_offset = True
_m = ob_005.modifiers.new('BTool_立方体.001', 'BOOLEAN')
_m.object = ob_001_4
_m = ob_005.modifiers.new('BTool_立方体.008', 'BOOLEAN')
_m.object = ob_008
_m = ob_005.modifiers.new('BTool_立方体.010', 'BOOLEAN')
_m.object = ob_010
_m = ob_005.modifiers.new('BTool_立方体.011', 'BOOLEAN')
_m.operation = 'INTERSECT'
_m = ob_005.modifiers.new('溶接', 'WELD')
_m.merge_threshold = 0.003
_m = ob_005.modifiers.new('ベベル', 'BEVEL')
_m.width = 0.002
_m.width_pct = 0.002
_m.segments = 4
_m.use_clamp_overlap = False
_m.harden_normals = True
ob_x_9.location = (0.0, 0.0, 0.0)
ob_x_9.visible_camera = False
ob_x_9.visible_diffuse = False
ob_x_9.visible_glossy = False
ob_x_9.visible_transmission = False
ob_x_9.visible_volume_scatter = False
ob_x_9.display_type = 'BOUNDS'
ob_001_4.location = (0.0, 0.0, 0.0)
ob_001_4.visible_camera = False
ob_001_4.visible_diffuse = False
ob_001_4.visible_glossy = False
ob_001_4.visible_transmission = False
ob_001_4.visible_volume_scatter = False
ob_001_4.display_type = 'BOUNDS'
ob_001_4.show_wire = True
_m = ob_001_4.modifiers.new('ミラー', 'MIRROR')
_m = ob_001_4.modifiers.new('Auto Smooth', 'NODES')
_m.node_group = ng_auto_smooth
_gi = [s.identifier for s in ng_auto_smooth.interface.items_tree if s.item_type == 'SOCKET' and s.in_out == 'INPUT']
_m[_gi[1]] = 0.5236  # Angle
ob_002_2.location = (0.0, 0.0, 0.0)
ob_002_2.visible_camera = False
ob_002_2.visible_diffuse = False
ob_002_2.visible_glossy = False
ob_002_2.visible_transmission = False
ob_002_2.visible_volume_scatter = False
ob_002_2.display_type = 'BOUNDS'
_m = ob_002_2.modifiers.new('ミラー', 'MIRROR')
ob_003_1.location = (0.0, 0.0, 0.0)
ob_003_1.visible_camera = False
ob_003_1.visible_diffuse = False
ob_003_1.visible_glossy = False
ob_003_1.visible_transmission = False
ob_003_1.visible_volume_scatter = False
ob_003_1.display_type = 'BOUNDS'
_m = ob_003_1.modifiers.new('Auto Smooth', 'NODES')
_m.node_group = ng_auto_smooth
_gi = [s.identifier for s in ng_auto_smooth.interface.items_tree if s.item_type == 'SOCKET' and s.in_out == 'INPUT']
_m[_gi[1]] = 0.5236  # Angle
ob_004_1.location = (0.0, 0.08326, 0.0)
ob_004_1.visible_camera = False
ob_004_1.visible_diffuse = False
ob_004_1.visible_glossy = False
ob_004_1.visible_transmission = False
ob_004_1.visible_volume_scatter = False
ob_004_1.display_type = 'BOUNDS'
ob_005_1.location = (0.0, 0.0, 0.0)
ob_005_1.visible_camera = False
ob_005_1.visible_diffuse = False
ob_005_1.visible_glossy = False
ob_005_1.visible_transmission = False
ob_005_1.visible_volume_scatter = False
ob_005_1.display_type = 'BOUNDS'
_m = ob_005_1.modifiers.new('ミラー', 'MIRROR')
ob_006.location = (0.0, 0.0, 0.0)
ob_006.visible_camera = False
ob_006.visible_diffuse = False
ob_006.visible_glossy = False
ob_006.visible_transmission = False
ob_006.visible_volume_scatter = False
ob_006.display_type = 'BOUNDS'
_m = ob_006.modifiers.new('配列', 'ARRAY')
_m.use_constant_offset = True
_m.constant_offset_displace = (0.0, 0.0, -0.07)
_m.use_relative_offset = False
ob_007.location = (0.0, 0.0, 0.0)
ob_007.visible_camera = False
ob_007.visible_diffuse = False
ob_007.visible_glossy = False
ob_007.visible_transmission = False
ob_007.visible_volume_scatter = False
ob_007.display_type = 'BOUNDS'
_m = ob_007.modifiers.new('ミラー', 'MIRROR')
ob_008.location = (0.0, 0.0, 0.0)
ob_008.visible_camera = False
ob_008.visible_diffuse = False
ob_008.visible_glossy = False
ob_008.visible_transmission = False
ob_008.visible_volume_scatter = False
ob_008.display_type = 'BOUNDS'
_m = ob_008.modifiers.new('ミラー', 'MIRROR')
ob_009.location = (0.0, 0.0, 0.0)
ob_009.visible_camera = False
ob_009.visible_diffuse = False
ob_009.visible_glossy = False
ob_009.visible_transmission = False
ob_009.visible_volume_scatter = False
ob_009.display_type = 'BOUNDS'
_m = ob_009.modifiers.new('ミラー', 'MIRROR')
ob_010.location = (0.0, 0.0, 0.0)
ob_010.visible_camera = False
ob_010.visible_diffuse = False
ob_010.visible_glossy = False
ob_010.visible_transmission = False
ob_010.visible_volume_scatter = False
ob_010.display_type = 'BOUNDS'
_m = ob_010.modifiers.new('ミラー', 'MIRROR')
ob_x_10.location = (-0.004539, 0.0, 0.0)
ob_x_10.rotation_euler = (1.571, 0.0, 0.0)
ob_x_10.hide_render = True
ob_x_10.visible_camera = False
ob_x_10.visible_diffuse = False
ob_x_10.visible_glossy = False
ob_x_10.visible_transmission = False
ob_x_10.visible_volume_scatter = False
ob_x_10.display_type = 'BOUNDS'
_m = ob_x_10.modifiers.new('ミラー', 'MIRROR')
ob_001_5.location = (-0.004277, 0.0, 0.0)
ob_001_5.rotation_euler = (1.571, 0.0, 0.0)
ob_001_5.hide_render = True
ob_001_5.visible_camera = False
ob_001_5.visible_diffuse = False
ob_001_5.visible_glossy = False
ob_001_5.visible_transmission = False
ob_001_5.visible_volume_scatter = False
ob_001_5.display_type = 'SOLID'
_m = ob_001_5.modifiers.new('ミラー', 'MIRROR')
_m = ob_001_5.modifiers.new('ソリッド化', 'SOLIDIFY')
_m.thickness = 0.008
_m.use_even_offset = True
_m = ob_001_5.modifiers.new('細分化', 'SUBSURF')
_m = ob_001_5.modifiers.new('ベベル', 'BEVEL')
_m.width = 0.003
_m.width_pct = 0.003
_m.loop_slide = False
_m.harden_normals = True
ob_002_3.location = (-0.002401, 0.0, 0.0)
ob_002_3.rotation_euler = (1.571, 0.0, 0.0)
ob_002_3.hide_render = True
ob_002_3.visible_camera = False
ob_002_3.visible_diffuse = False
ob_002_3.visible_glossy = False
ob_002_3.visible_transmission = False
ob_002_3.visible_volume_scatter = False
ob_002_3.display_type = 'SOLID'
_m = ob_002_3.modifiers.new('ソリッド化', 'SOLIDIFY')
_m.thickness = 0.02
_m.use_even_offset = True
_m = ob_002_3.modifiers.new('細分化', 'SUBSURF')
_m.levels = 3
_m.render_levels = 4
_m = ob_002_3.modifiers.new('ベベル', 'BEVEL')
_m.width = 0.003
_m.width_pct = 0.003
_m.loop_slide = False
_m.harden_normals = True
_m = ob_002_3.modifiers.new('ミラー', 'MIRROR')

# ---- collection membership
col_collection.objects.link(ob_x)
col_collection.objects.link(ob_001)
col_collection.objects.link(ob_002)
col_2.objects.link(ob_x_1)
col_2.objects.link(ob_x_2)
col_2.objects.link(ob_x_3)
col_2.objects.link(ob_x_4)
col_2.objects.link(ob_x_5)
col_2.objects.link(ob_x_6)
col_2.objects.link(ob_001_1)
col_2.objects.link(ob_x_7)
col_2.objects.link(ob_001_2)
col_2.objects.link(ob_002_1)
col_2.objects.link(ob_x_8)
col_2.objects.link(ob_001_3)
col_2.objects.link(ob_003)
col_2.objects.link(ob_004)
col_2.objects.link(ob_005)
col_boolean.objects.link(ob_x_9)
col_boolean.objects.link(ob_001_4)
col_boolean.objects.link(ob_002_2)
col_boolean.objects.link(ob_003_1)
col_boolean.objects.link(ob_004_1)
col_boolean.objects.link(ob_005_1)
col_boolean.objects.link(ob_006)
col_boolean.objects.link(ob_007)
col_boolean.objects.link(ob_008)
col_boolean.objects.link(ob_009)
col_boolean.objects.link(ob_010)
col_boolean.objects.link(ob_x_10)
col_boolean.objects.link(ob_001_5)
col_boolean.objects.link(ob_002_3)

# ---- scene / render settings (as saved in the file)
scene.frame_start = 1; scene.frame_end = 250; scene.frame_set(45)
scene.render.engine = 'BLENDER_EEVEE_NEXT'
scene.cycles.sampling_pattern = 'TABULATED_SOBOL'
scene.cycles.use_light_tree = False
scene.eevee.taa_render_samples = 70
scene.view_settings.view_transform = 'Filmic'
bpy.context.view_layer.update()

# ---- added for rendering (the .blend has no active camera and no usable light): camera, sun
cam_auto = bpy.data.cameras.new('AutoCamera')
cam_auto.lens = 50.0
cam_auto.sensor_width = 36.0
cam_auto.clip_end = 1000.0
ob_auto_camera = bpy.data.objects.new('AutoCamera', cam_auto)
scene.collection.objects.link(ob_auto_camera)
ob_auto_camera.location = (15.5169, -26.7105, 25.7348)
ob_auto_camera.rotation_euler = (1.09748, -7.21219e-08, 0.694738)
scene.camera = ob_auto_camera
light_auto_sun = bpy.data.lights.new('AutoSun', 'SUN')
light_auto_sun.energy = 3.0
light_auto_sun.angle = 0.0523599
ob_auto_sun = bpy.data.objects.new('AutoSun', light_auto_sun)
scene.collection.objects.link(ob_auto_sun)
ob_auto_sun.rotation_euler = (0.872665, 0.174533, 0.523599)
bpy.context.view_layer.update()
